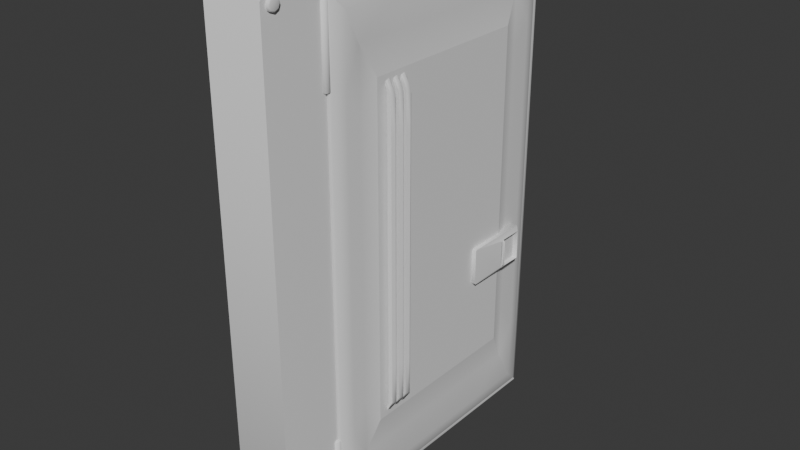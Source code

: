 # Source: fusebox.blend  (saved by Blender 4.3.34; exported with 4.5.12 LTS)
import bpy
from mathutils import Matrix  # noqa: F401  (used for matrix-valued properties, if any)

bpy.ops.wm.read_factory_settings(use_empty=True)
scene = bpy.context.scene
scene.name = 'Scene'

# ---- collections
col_collection = bpy.data.collections.new('Collection'); scene.collection.children.link(col_collection)

# ---- node groups
ng_smooth_by_angle = bpy.data.node_groups.new('Smooth by Angle', 'GeometryNodeTree')
_s = ng_smooth_by_angle.interface.new_socket(name='Mesh', in_out='OUTPUT', socket_type='NodeSocketGeometry')
_s = ng_smooth_by_angle.interface.new_socket(name='Mesh', in_out='INPUT', socket_type='NodeSocketGeometry')
_s = ng_smooth_by_angle.interface.new_socket(name='Angle', in_out='INPUT', socket_type='NodeSocketFloat')
_s.subtype = 'ANGLE'
_s.default_value = 0.5236
_s.min_value = 0.0
_s.max_value = 3.142
_s.description = 'Maximum face angle for smooth edges'
_s = ng_smooth_by_angle.interface.new_socket(name='Ignore Sharpness', in_out='INPUT', socket_type='NodeSocketBool')
_s.force_non_field = True
ng_smooth_by_angle.description = 'Set the sharpness of mesh edges based on the angle between the neighboring faces'
ng_smooth_by_angle.is_modifier = True
_N = ng_smooth_by_angle.nodes; _L = ng_smooth_by_angle.links
n0 = _N.new('GeometryNodeSetShadeSmooth'); n0.name = 'Set Shade Smooth'; n0.location = (120, -80)
n0.domain = 'EDGE'
n1 = _N.new('GeometryNodeSetShadeSmooth'); n1.name = 'Set Shade Smooth.001'; n1.location = (300, -80)
n2 = _N.new('NodeGroupOutput'); n2.name = 'Group Output'; n2.location = (480, -80)
n3 = _N.new('GeometryNodeInputMeshEdgeAngle'); n3.name = 'Edge Angle'; n3.location = (-440, -240)
n4 = _N.new('NodeGroupInput'); n4.name = 'Group Input'; n4.location = (-80, -80)
n5 = _N.new('GeometryNodeInputEdgeSmooth'); n5.name = 'Is Edge Smooth'; n5.location = (-260, -120)
n6 = _N.new('GeometryNodeInputShadeSmooth'); n6.name = 'Is Shade Smooth'; n6.location = (-440, -397)
n7 = _N.new('FunctionNodeCompare'); n7.name = 'Compare'; n7.location = (-260, -260)
n7.operation = 'LESS_EQUAL'
n7.inputs[6].default_value = (0.0, 0.0, 0.0, 0.0)
n7.inputs[7].default_value = (0.0, 0.0, 0.0, 0.0)
n8 = _N.new('FunctionNodeBooleanMath'); n8.name = 'Boolean Math.001'; n8.location = (-80, -260)
n9 = _N.new('NodeGroupInput'); n9.name = 'Group Input.001'; n9.location = (-440, -329)
n10 = _N.new('NodeGroupInput'); n10.name = 'Group Input.002'; n10.location = (-259, -189)
n11 = _N.new('FunctionNodeBooleanMath'); n11.name = 'Boolean Math'; n11.location = (-80, -149)
n11.operation = 'OR'
n12 = _N.new('FunctionNodeBooleanMath'); n12.name = 'Boolean Math.002'; n12.location = (-260, -380)
n12.operation = 'OR'
n13 = _N.new('NodeGroupInput'); n13.name = 'Group Input.003'; n13.location = (-440, -460)
_L.new(n3.outputs[0], n7.inputs[0])
_L.new(n1.outputs[0], n2.inputs[0])
_L.new(n9.outputs[1], n7.inputs[1])
_L.new(n7.outputs[0], n8.inputs[0])
_L.new(n4.outputs[0], n0.inputs[0])
_L.new(n0.outputs[0], n1.inputs[0])
_L.new(n8.outputs[0], n0.inputs[2])
_L.new(n10.outputs[2], n11.inputs[1])
_L.new(n5.outputs[0], n11.inputs[0])
_L.new(n11.outputs[0], n0.inputs[1])
_L.new(n13.outputs[2], n12.inputs[1])
_L.new(n6.outputs[0], n12.inputs[0])
_L.new(n12.outputs[0], n8.inputs[1])
n2.is_active_output = True

# ---- world
world_world = bpy.data.worlds.new('World'); scene.world = world_world
world_world.use_nodes = True; world_world.node_tree.nodes.clear()
_N = world_world.node_tree.nodes; _L = world_world.node_tree.links
n0 = _N.new('ShaderNodeOutputWorld'); n0.name = 'World Output'; n0.location = (300, 300)
n1 = _N.new('ShaderNodeBackground'); n1.name = 'Background'; n1.location = (10, 300)
n1.inputs[0].default_value = (0.05088, 0.05088, 0.05088, 1.0)
_L.new(n1.outputs[0], n0.inputs[0])
n0.is_active_output = True
world_world.color = (0.05088, 0.05088, 0.05088)
world_world.sun_shadow_jitter_overblur = 0.0

# ---- meshes
me_breakerboxmesh = bpy.data.meshes.new('breakerboxmesh')
me_breakerboxmesh.from_pydata([(0.5979, -0.6147, -1.082), (0.5979, -0.6147, 1.082), (0.5979, 0.6147, -1.082), (0.5979, 0.6147, 1.082), (0.3251, -0.859, -1.123), (0.3251, -0.8831, -1.095), (0.3251, -0.8831, 1.095), (0.3251, -0.859, 1.123), (0.3251, 0.6595, -1.095), (0.3251, 0.6354, -1.123), (0.3251, 0.6354, 1.123), (0.3251, 0.6595, 1.095), (0.5979, 0.6403, 1.106), (0.5979, 0.6403, -1.106), (0.5979, -0.6403, -1.106), (0.5979, -0.6403, 1.106), (0.5979, 0.6452, 1.103), (0.5865, 0.6595, 1.095), (0.5865, 0.6354, 1.123), (0.5979, 0.6391, 1.11), (0.5979, 0.6391, -1.11), (0.5865, 0.6354, -1.123), (0.5865, 0.6595, -1.095), (0.5979, 0.6452, -1.103), (0.5979, -0.6452, -1.103), (0.5865, -0.8831, -1.095), (0.5865, -0.859, -1.123), (0.5979, -0.6391, -1.11), (0.5979, -0.6391, 1.11), (0.5865, -0.859, 1.123), (0.5865, -0.8831, 1.095), (0.5979, -0.6452, 1.103), (0.3927, 0.6147, 1.082), (0.3786, 0.6006, 1.068), (0.3786, 0.6006, -1.068), (0.3927, 0.6147, -1.082), (0.3786, -0.6006, -1.068), (0.3927, -0.6147, -1.082), (0.3927, -0.6147, 1.082), (0.3786, -0.6006, 1.068), (0.5967, -0.6025, 0.7251), (0.5967, -0.5963, 0.7308), (0.6046, -0.6057, 0.7251), (0.609, -0.6012, 0.7308), (0.6078, -0.6132, 0.7251), (0.6141, -0.6132, 0.7308), (0.6046, -0.6207, 0.7251), (0.609, -0.6252, 0.7308), (0.5967, -0.6239, 0.7251), (0.5967, -0.6301, 0.7308), (0.5888, -0.6207, 0.7251), (0.5845, -0.6252, 0.7308), (0.5856, -0.6132, 0.7251), (0.5794, -0.6132, 0.7308), (0.5888, -0.6057, 0.7251), (0.5845, -0.6012, 0.7308), (0.5967, -0.6025, -1.052), (0.5967, -0.5963, -1.047), (0.6046, -0.6057, -1.052), (0.609, -0.6012, -1.047), (0.6078, -0.6132, -1.052), (0.6141, -0.6132, -1.047), (0.6046, -0.6207, -1.052), (0.609, -0.6252, -1.047), (0.5967, -0.6239, -1.052), (0.5967, -0.6301, -1.047), (0.5888, -0.6207, -1.052), (0.5845, -0.6252, -1.047), (0.5856, -0.6132, -1.052), (0.5794, -0.6132, -1.047), (0.5888, -0.6057, -1.052), (0.5845, -0.6012, -1.047), (0.5967, -0.5963, 0.8888), (0.609, -0.6012, 0.8888), (0.5845, -0.6012, 0.8888), (0.6141, -0.6132, 0.8888), (0.609, -0.6252, 0.8888), (0.5967, -0.6301, 0.8888), (0.5845, -0.6252, 0.8888), (0.5794, -0.6132, 0.8888), (0.5967, -0.5963, -0.8888), (0.609, -0.6012, -0.8888), (0.5845, -0.6012, -0.8888), (0.6141, -0.6132, -0.8888), (0.609, -0.6252, -0.8888), (0.5967, -0.6301, -0.8888), (0.5845, -0.6252, -0.8888), (0.5794, -0.6132, -0.8888), (0.5853, -0.8045, 1.079), (0.5853, -0.813, -1.066), (0.5853, -0.813, 1.059), (0.5853, -0.8334, -1.058), (0.5853, -0.8334, 1.051), (0.5853, -0.8539, -1.066), (0.5853, -0.8539, 1.059), (0.5853, -0.8624, -1.087), (0.5853, -0.8624, 1.079), (0.5853, -0.8539, -1.107), (0.5853, -0.8539, 1.1), (0.5853, -0.8334, -1.115), (0.5853, -0.8334, 1.108), (0.5853, -0.813, -1.107), (0.5853, -0.813, 1.1), (0.5853, -0.8045, -1.087), (0.6007, -0.8121, 1.079), (0.59, -0.8045, 1.079), (0.5992, -0.8083, 1.079), (0.5954, -0.8055, 1.079), (0.6007, -0.8184, 1.064), (0.59, -0.813, 1.059), (0.5992, -0.8157, 1.062), (0.5954, -0.8137, 1.06), (0.6007, -0.8334, 1.058), (0.59, -0.8334, 1.051), (0.5992, -0.8334, 1.054), (0.5954, -0.8334, 1.052), (0.6007, -0.8485, 1.064), (0.59, -0.8539, 1.059), (0.5992, -0.8512, 1.062), (0.5954, -0.8532, 1.06), (0.6007, -0.8547, 1.079), (0.59, -0.8624, 1.079), (0.5992, -0.8585, 1.079), (0.5954, -0.8613, 1.079), (0.6007, -0.8485, 1.095), (0.59, -0.8539, 1.1), (0.5992, -0.8512, 1.097), (0.5954, -0.8532, 1.099), (0.6007, -0.8334, 1.101), (0.59, -0.8334, 1.108), (0.5992, -0.8334, 1.105), (0.5954, -0.8334, 1.107), (0.6007, -0.8184, 1.095), (0.59, -0.813, 1.1), (0.5992, -0.8157, 1.097), (0.5954, -0.8137, 1.099), (0.6007, -0.8121, -1.087), (0.59, -0.8045, -1.087), (0.5992, -0.8083, -1.087), (0.5954, -0.8055, -1.087), (0.6007, -0.8184, -1.102), (0.59, -0.813, -1.107), (0.5992, -0.8157, -1.104), (0.5954, -0.8137, -1.106), (0.6007, -0.8334, -1.108), (0.59, -0.8334, -1.115), (0.5992, -0.8334, -1.112), (0.5954, -0.8334, -1.114), (0.6007, -0.8485, -1.102), (0.59, -0.8539, -1.107), (0.5992, -0.8512, -1.104), (0.5954, -0.8532, -1.106), (0.6007, -0.8547, -1.087), (0.59, -0.8624, -1.087), (0.5992, -0.8585, -1.087), (0.5954, -0.8613, -1.087), (0.6007, -0.8485, -1.071), (0.59, -0.8539, -1.066), (0.5992, -0.8512, -1.069), (0.5954, -0.8532, -1.067), (0.6007, -0.8334, -1.065), (0.59, -0.8334, -1.058), (0.5992, -0.8334, -1.061), (0.5954, -0.8334, -1.059), (0.6007, -0.8184, -1.071), (0.59, -0.813, -1.066), (0.5992, -0.8157, -1.069), (0.5954, -0.8137, -1.067)], [], [(1, 3, 12, 19, 28, 15), (0, 2, 35, 37), (20, 23, 13), (0, 1, 15, 31, 24, 14), (3, 2, 13, 23, 16, 12), (18, 10, 7, 29), (28, 31, 15), (24, 27, 14), (3, 1, 38, 32), (1, 0, 37, 38), (2, 3, 32, 35), (10, 18, 17, 11), (21, 9, 8, 22), (4, 26, 25, 5), (29, 7, 6, 30), (9, 21, 26, 4), (8, 11, 17, 22), (25, 30, 6, 5), (2, 0, 14, 27, 20, 13), (82, 71, 57, 80), (83, 61, 63, 84), (84, 63, 65, 85), (85, 65, 67, 86), (86, 67, 69, 87), (87, 69, 71, 82), (81, 59, 61, 83), (58, 56, 70, 68, 66, 64, 62, 60), (80, 57, 59, 81), (17, 18, 19, 16), (21, 22, 23, 20), (25, 26, 27, 24), (29, 30, 31, 28), (20, 27, 26, 21), (24, 31, 30, 25), (28, 19, 18, 29), (16, 23, 22, 17), (16, 19, 12), (33, 34, 35, 32), (37, 35, 34, 36), (32, 38, 39, 33), (38, 37, 36, 39), (34, 33, 39, 36), (41, 43, 42, 40), (43, 45, 44, 42), (45, 47, 46, 44), (47, 49, 48, 46), (49, 51, 50, 48), (51, 53, 52, 50), (53, 55, 54, 52), (55, 41, 40, 54), (59, 57, 56, 58), (61, 59, 58, 60), (63, 61, 60, 62), (65, 63, 62, 64), (67, 65, 64, 66), (69, 67, 66, 68), (71, 69, 68, 70), (57, 71, 70, 56), (40, 42, 44, 46, 48, 50, 52, 54), (41, 72, 73, 43), (43, 73, 75, 45), (53, 79, 74, 55), (51, 78, 79, 53), (49, 77, 78, 51), (47, 76, 77, 49), (45, 75, 76, 47), (55, 74, 72, 41), (102, 133, 105, 88), (92, 113, 117, 94), (94, 117, 121, 96), (96, 121, 125, 98), (98, 125, 129, 100), (100, 129, 133, 102), (88, 105, 109, 90), (89, 165, 137, 103), (90, 109, 113, 92), (88, 90, 92, 94, 96, 98, 100, 102), (109, 105, 107, 111), (111, 107, 106, 110), (110, 106, 104, 108), (113, 109, 111, 115), (115, 111, 110, 114), (114, 110, 108, 112), (117, 113, 115, 119), (119, 115, 114, 118), (118, 114, 112, 116), (121, 117, 119, 123), (123, 119, 118, 122), (122, 118, 116, 120), (125, 121, 123, 127), (127, 123, 122, 126), (126, 122, 120, 124), (129, 125, 127, 131), (131, 127, 126, 130), (130, 126, 124, 128), (133, 129, 131, 135), (135, 131, 130, 134), (134, 130, 128, 132), (105, 133, 135, 107), (107, 135, 134, 106), (106, 134, 132, 104), (108, 104, 132, 128, 124, 120, 116, 112), (99, 145, 149, 97), (97, 149, 153, 95), (95, 153, 157, 93), (93, 157, 161, 91), (91, 161, 165, 89), (103, 137, 141, 101), (101, 141, 145, 99), (103, 101, 99, 97, 95, 93, 91, 89), (141, 137, 139, 143), (143, 139, 138, 142), (142, 138, 136, 140), (145, 141, 143, 147), (147, 143, 142, 146), (146, 142, 140, 144), (149, 145, 147, 151), (151, 147, 146, 150), (150, 146, 144, 148), (153, 149, 151, 155), (155, 151, 150, 154), (154, 150, 148, 152), (157, 153, 155, 159), (159, 155, 154, 158), (158, 154, 152, 156), (161, 157, 159, 163), (163, 159, 158, 162), (162, 158, 156, 160), (165, 161, 163, 167), (167, 163, 162, 166), (166, 162, 160, 164), (137, 165, 167, 139), (139, 167, 166, 138), (138, 166, 164, 136), (140, 136, 164, 160, 156, 152, 148, 144), (72, 74, 79, 78, 77, 76, 75, 73), (80, 81, 83, 84, 85, 86, 87, 82)])
me_breakerboxmesh.polygons.foreach_set('use_smooth', [True] * 137)
_k = set([(0, 1), (0, 2), (0, 37), (1, 3), (1, 38), (2, 3), (2, 35), (3, 32), (17, 18), (17, 22), (18, 29), (21, 22), (21, 26), (25, 26), (25, 30), (29, 30), (32, 35), (32, 38), (33, 34), (33, 39), (34, 36), (35, 37), (36, 39), (37, 38), (72, 73), (72, 74), (73, 75), (74, 79), (75, 76), (76, 77), (77, 78), (78, 79), (80, 81), (80, 82), (81, 83), (82, 87), (83, 84), (84, 85), (85, 86), (86, 87)])
me_breakerboxmesh.attributes.new('sharp_edge', 'BOOLEAN', 'EDGE').data.foreach_set('value', [ (min(e.vertices), max(e.vertices)) in _k for e in me_breakerboxmesh.edges])
_uv = me_breakerboxmesh.uv_layers.new(name='UVMap')
_uv.uv.foreach_set('vector', [0.6167, 0.7378, 0.6167, 0.5122, 0.6215, 0.5052, 0.6223, 0.5051, 0.6223, 0.7449, 0.6215, 0.7448, 0.3833, 0.7378, 0.3833, 0.5122, 0.3833, 0.5122, 0.3833, 0.7378, 0.375, 0.5039, 0.375, 0.5027, 0.375, 0.5036, 0.3833, 0.7378, 0.6167, 0.7378, 0.6215, 0.7448, 0.6216, 0.7461, 0.3784, 0.7461, 0.3785, 0.7448, 0.6167, 0.5122, 0.3833, 0.5122, 0.3785, 0.5052, 0.3784, 0.5039, 0.6216, 0.5039, 0.6215, 0.5052, 0.6298, 0.5046, 0.875, 0.5046, 0.875, 0.7454, 0.6298, 0.7454, 0.6236, 0.75, 0.6228, 0.75, 0.6231, 0.75, 0.375, 0.7473, 0.375, 0.7461, 0.375, 0.7464, 0.6167, 0.5122, 0.6167, 0.7378, 0.6167, 0.7378, 0.6167, 0.5122, 0.6167, 0.7378, 0.3833, 0.7378, 0.3833, 0.7378, 0.6167, 0.7378, 0.3833, 0.5122, 0.6167, 0.5122, 0.6167, 0.5122, 0.3833, 0.5122, 0.625, 0.25, 0.625, 0.4952, 0.6219, 0.4952, 0.6219, 0.25, 0.3702, 0.5046, 0.125, 0.5046, 0.125, 0.5, 0.3702, 0.5, 0.125, 0.7454, 0.3702, 0.7454, 0.3702, 0.75, 0.125, 0.75, 0.625, 0.7548, 0.625, 1.0, 0.6219, 1.0, 0.6219, 0.7548, 0.125, 0.5046, 0.3702, 0.5046, 0.3702, 0.7454, 0.125, 0.7454, 0.3781, 0.25, 0.6219, 0.25, 0.6219, 0.4952, 0.3781, 0.4952, 0.3781, 0.7548, 0.6219, 0.7548, 0.6219, 1.0, 0.3781, 1.0, 0.3833, 0.5122, 0.3833, 0.7378, 0.3785, 0.7448, 0.3777, 0.7449, 0.3777, 0.5051, 0.3785, 0.5052, 0.125, 0.75, 0.125, 0.9912, 0.0, 0.9912, 0.0, 0.75, 0.75, 0.75, 0.75, 0.9912, 0.625, 0.9912, 0.625, 0.75, 0.625, 0.75, 0.625, 0.9912, 0.5, 0.9912, 0.5, 0.75, 0.5, 0.75, 0.5, 0.9912, 0.375, 0.9912, 0.375, 0.75, 0.375, 0.75, 0.375, 0.9912, 0.25, 0.9912, 0.25, 0.75, 0.25, 0.75, 0.25, 0.9912, 0.125, 0.9912, 0.125, 0.75, 0.875, 0.75, 0.875, 0.9912, 0.75, 0.9912, 0.75, 0.75, 0.3594, 0.3568, 0.25, 0.4021, 0.1406, 0.3568, 0.09635, 0.25, 0.1406, 0.1432, 0.25, 0.09788, 0.3594, 0.1432, 0.4036, 0.25, 1.0, 0.75, 1.0, 0.9912, 0.875, 0.9912, 0.875, 0.75, 0.6219, 0.4952, 0.625, 0.4952, 0.624, 0.5, 0.6232, 0.5, 0.3702, 0.5046, 0.3702, 0.5, 0.375, 0.5027, 0.375, 0.5039, 0.3702, 0.75, 0.3702, 0.7454, 0.375, 0.7461, 0.375, 0.7473, 0.625, 0.7548, 0.6219, 0.7548, 0.6228, 0.75, 0.6236, 0.75, 0.3777, 0.5051, 0.3777, 0.7449, 0.3702, 0.7454, 0.3702, 0.5046, 0.3784, 0.7461, 0.6216, 0.7461, 0.6219, 0.7548, 0.3781, 0.7548, 0.6223, 0.7449, 0.6223, 0.5051, 0.6298, 0.5046, 0.6298, 0.7454, 0.6216, 0.5039, 0.3784, 0.5039, 0.3781, 0.4952, 0.6219, 0.4952, 0.6218, 0.5047, 0.6223, 0.5051, 0.6215, 0.5052, 0.6152, 0.5148, 0.3848, 0.5148, 0.3833, 0.5122, 0.6167, 0.5122, 0.3833, 0.7378, 0.3833, 0.5122, 0.3848, 0.5148, 0.3848, 0.7352, 0.6167, 0.5122, 0.6167, 0.7378, 0.6152, 0.7352, 0.6152, 0.5148, 0.6167, 0.7378, 0.3833, 0.7378, 0.3848, 0.7352, 0.6152, 0.7352, 0.3848, 0.5148, 0.6152, 0.5148, 0.6152, 0.7352, 0.3848, 0.7352, 1.0, 0.5088, 0.875, 0.5088, 0.8975, 0.5, 0.9781, 0.5, 0.875, 0.5088, 0.75, 0.5088, 0.7735, 0.5, 0.8521, 0.5, 0.75, 0.5088, 0.625, 0.5088, 0.6479, 0.5, 0.7265, 0.5, 0.625, 0.5088, 0.5, 0.5088, 0.5219, 0.5, 0.6025, 0.5, 0.5, 0.5088, 0.375, 0.5088, 0.3975, 0.5, 0.4781, 0.5, 0.375, 0.5088, 0.25, 0.5088, 0.2735, 0.5, 0.3521, 0.5, 0.25, 0.5088, 0.125, 0.5088, 0.1479, 0.5, 0.2265, 0.5, 0.125, 0.5088, 0.0, 0.5088, 0.02193, 0.5, 0.1025, 0.5, 0.875, 0.9912, 1.0, 0.9912, 0.9781, 1.0, 0.8975, 1.0, 0.75, 0.9912, 0.875, 0.9912, 0.8521, 1.0, 0.7735, 1.0, 0.625, 0.9912, 0.75, 0.9912, 0.7265, 1.0, 0.6479, 1.0, 0.5, 0.9912, 0.625, 0.9912, 0.6025, 1.0, 0.5219, 1.0, 0.375, 0.9912, 0.5, 0.9912, 0.4781, 1.0, 0.3975, 1.0, 0.25, 0.9912, 0.375, 0.9912, 0.3521, 1.0, 0.2735, 1.0, 0.125, 0.9912, 0.25, 0.9912, 0.2265, 1.0, 0.1479, 1.0, 0.0, 0.9912, 0.125, 0.9912, 0.1025, 1.0, 0.02193, 1.0, 0.75, 0.4021, 0.8594, 0.3568, 0.9036, 0.25, 0.8594, 0.1432, 0.75, 0.09788, 0.6406, 0.1432, 0.5964, 0.25, 0.6406, 0.3568, 1.0, 0.5088, 1.0, 0.75, 0.875, 0.75, 0.875, 0.5088, 0.875, 0.5088, 0.875, 0.75, 0.75, 0.75, 0.75, 0.5088, 0.25, 0.5088, 0.25, 0.75, 0.125, 0.75, 0.125, 0.5088, 0.375, 0.5088, 0.375, 0.75, 0.25, 0.75, 0.25, 0.5088, 0.5, 0.5088, 0.5, 0.75, 0.375, 0.75, 0.375, 0.5088, 0.625, 0.5088, 0.625, 0.75, 0.5, 0.75, 0.5, 0.5088, 0.75, 0.5088, 0.75, 0.75, 0.625, 0.75, 0.625, 0.5088, 0.125, 0.5088, 0.125, 0.75, 0.0, 0.75, 0.0, 0.5088, 0.125, 0.5, 0.125, 0.6531, 0.0, 0.6531, 0.0, 0.5, 0.75, 0.5, 0.75, 0.6531, 0.625, 0.6531, 0.625, 0.5, 0.625, 0.5, 0.625, 0.6531, 0.5, 0.6531, 0.5, 0.5, 0.5, 0.5, 0.5, 0.6531, 0.375, 0.6531, 0.375, 0.5, 0.375, 0.5, 0.375, 0.6531, 0.25, 0.6531, 0.25, 0.5, 0.25, 0.5, 0.25, 0.6531, 0.125, 0.6531, 0.125, 0.5, 1.0, 0.5, 1.0, 0.6531, 0.875, 0.6531, 0.875, 0.5, 0.125, 0.5, 0.125, 0.6531, 0.0, 0.6531, 0.0, 0.5, 0.875, 0.5, 0.875, 0.6531, 0.75, 0.6531, 0.75, 0.5, 0.75, 0.49, 0.9197, 0.4197, 0.99, 0.25, 0.9197, 0.08029, 0.75, 0.01, 0.5803, 0.08029, 0.51, 0.25, 0.5803, 0.4197, 0.875, 0.6531, 1.0, 0.6531, 0.9978, 0.8265, 0.8772, 0.8265, 0.8772, 0.8265, 0.9978, 0.8265, 0.9917, 1.0, 0.8833, 1.0, 0.4085, 0.4244, 0.2612, 0.4854, 0.25, 0.4265, 0.3748, 0.3748, 0.75, 0.6531, 0.875, 0.6531, 0.8728, 0.8265, 0.7522, 0.8265, 0.7522, 0.8265, 0.8728, 0.8265, 0.8667, 1.0, 0.7583, 1.0, 0.4854, 0.2612, 0.4244, 0.4085, 0.3748, 0.3748, 0.4265, 0.25, 0.625, 0.6531, 0.75, 0.6531, 0.7478, 0.8265, 0.6272, 0.8265, 0.6272, 0.8265, 0.7478, 0.8265, 0.7417, 1.0, 0.6333, 1.0, 0.4244, 0.09152, 0.4854, 0.2388, 0.4265, 0.25, 0.3748, 0.1252, 0.5, 0.6531, 0.625, 0.6531, 0.6228, 0.8265, 0.5022, 0.8265, 0.5022, 0.8265, 0.6228, 0.8265, 0.6167, 1.0, 0.5083, 1.0, 0.2612, 0.01465, 0.4085, 0.07565, 0.3748, 0.1252, 0.25, 0.07347, 0.375, 0.6531, 0.5, 0.6531, 0.4978, 0.8265, 0.3772, 0.8265, 0.3772, 0.8265, 0.4978, 0.8265, 0.4917, 1.0, 0.3833, 1.0, 0.09151, 0.07565, 0.2388, 0.01465, 0.25, 0.07347, 0.1252, 0.1252, 0.25, 0.6531, 0.375, 0.6531, 0.3728, 0.8265, 0.2522, 0.8265, 0.2522, 0.8265, 0.3728, 0.8265, 0.3667, 1.0, 0.2583, 1.0, 0.01465, 0.2388, 0.07565, 0.09152, 0.1252, 0.1252, 0.07347, 0.25, 0.125, 0.6531, 0.25, 0.6531, 0.2478, 0.8265, 0.1272, 0.8265, 0.1272, 0.8265, 0.2478, 0.8265, 0.2417, 1.0, 0.1333, 1.0, 0.07565, 0.4085, 0.01465, 0.2612, 0.07347, 0.25, 0.1252, 0.3748, 0.0, 0.6531, 0.125, 0.6531, 0.1228, 0.8265, 0.002214, 0.8265, 0.002214, 0.8265, 0.1228, 0.8265, 0.1167, 1.0, 0.008265, 1.0, 0.2388, 0.4854, 0.09151, 0.4244, 0.1252, 0.3748, 0.25, 0.4265, 0.3748, 0.3748, 0.25, 0.4265, 0.1252, 0.3748, 0.07347, 0.25, 0.1252, 0.1252, 0.25, 0.07347, 0.3748, 0.1252, 0.4265, 0.25, 0.75, 0.5, 0.75, 0.6531, 0.625, 0.6531, 0.625, 0.5, 0.625, 0.5, 0.625, 0.6531, 0.5, 0.6531, 0.5, 0.5, 0.5, 0.5, 0.5, 0.6531, 0.375, 0.6531, 0.375, 0.5, 0.375, 0.5, 0.375, 0.6531, 0.25, 0.6531, 0.25, 0.5, 0.25, 0.5, 0.25, 0.6531, 0.125, 0.6531, 0.125, 0.5, 1.0, 0.5, 1.0, 0.6531, 0.875, 0.6531, 0.875, 0.5, 0.875, 0.5, 0.875, 0.6531, 0.75, 0.6531, 0.75, 0.5, 0.75, 0.49, 0.9197, 0.4197, 0.99, 0.25, 0.9197, 0.08029, 0.75, 0.01, 0.5803, 0.08029, 0.51, 0.25, 0.5803, 0.4197, 0.875, 0.6531, 1.0, 0.6531, 0.9978, 0.8265, 0.8772, 0.8265, 0.8772, 0.8265, 0.9978, 0.8265, 0.9917, 1.0, 0.8833, 1.0, 0.4085, 0.4244, 0.2612, 0.4854, 0.25, 0.4265, 0.3748, 0.3748, 0.75, 0.6531, 0.875, 0.6531, 0.8728, 0.8265, 0.7522, 0.8265, 0.7522, 0.8265, 0.8728, 0.8265, 0.8667, 1.0, 0.7583, 1.0, 0.4854, 0.2612, 0.4244, 0.4085, 0.3748, 0.3748, 0.4265, 0.25, 0.625, 0.6531, 0.75, 0.6531, 0.7478, 0.8265, 0.6272, 0.8265, 0.6272, 0.8265, 0.7478, 0.8265, 0.7417, 1.0, 0.6333, 1.0, 0.4244, 0.09152, 0.4854, 0.2388, 0.4265, 0.25, 0.3748, 0.1252, 0.5, 0.6531, 0.625, 0.6531, 0.6228, 0.8265, 0.5022, 0.8265, 0.5022, 0.8265, 0.6228, 0.8265, 0.6167, 1.0, 0.5083, 1.0, 0.2612, 0.01465, 0.4085, 0.07565, 0.3748, 0.1252, 0.25, 0.07347, 0.375, 0.6531, 0.5, 0.6531, 0.4978, 0.8265, 0.3772, 0.8265, 0.3772, 0.8265, 0.4978, 0.8265, 0.4917, 1.0, 0.3833, 1.0, 0.09151, 0.07565, 0.2388, 0.01465, 0.25, 0.07347, 0.1252, 0.1252, 0.25, 0.6531, 0.375, 0.6531, 0.3728, 0.8265, 0.2522, 0.8265, 0.2522, 0.8265, 0.3728, 0.8265, 0.3667, 1.0, 0.2583, 1.0, 0.01465, 0.2388, 0.07565, 0.09152, 0.1252, 0.1252, 0.07347, 0.25, 0.125, 0.6531, 0.25, 0.6531, 0.2478, 0.8265, 0.1272, 0.8265, 0.1272, 0.8265, 0.2478, 0.8265, 0.2417, 1.0, 0.1333, 1.0, 0.07565, 0.4085, 0.01465, 0.2612, 0.07347, 0.25, 0.1252, 0.3748, 0.0, 0.6531, 0.125, 0.6531, 0.1228, 0.8265, 0.002214, 0.8265, 0.002214, 0.8265, 0.1228, 0.8265, 0.1167, 1.0, 0.008265, 1.0, 0.2388, 0.4854, 0.09151, 0.4244, 0.1252, 0.3748, 0.25, 0.4265, 0.3748, 0.3748, 0.25, 0.4265, 0.1252, 0.3748, 0.07347, 0.25, 0.1252, 0.1252, 0.25, 0.07347, 0.3748, 0.1252, 0.4265, 0.25, 0.0, 0.75, 0.125, 0.75, 0.25, 0.75, 0.375, 0.75, 0.5, 0.75, 0.625, 0.75, 0.75, 0.75, 0.875, 0.75, 0.0, 0.75, 0.875, 0.75, 0.75, 0.75, 0.625, 0.75, 0.5, 0.75, 0.375, 0.75, 0.25, 0.75, 0.125, 0.75])
me_breakerboxmesh.update()
me_breakerboxmesh_001 = bpy.data.meshes.new('breakerboxmesh.001')
me_breakerboxmesh_001.from_pydata([(5.96e-08, 0.01072, 1.052), (0.05704, 0.2876, -0.6617), (5.96e-08, 0.01691, 1.047), (0.05704, 0.2876, 0.6617), (0.007903, 0.007526, 1.052), (0.07191, 0.2768, -0.6617), (0.07191, 0.2768, 0.6617), (0.01226, 0.01196, 1.047), (0.06623, 0.2594, -0.6617), (0.0111, 5.96e-08, 1.052), (0.06623, 0.2594, 0.6617), (0.01734, 5.96e-08, 1.047), (0.04785, 0.2594, -0.6617), (0.007903, -0.007526, 1.052), (0.01226, -0.01196, 1.047), (0.04785, 0.2594, 0.6617), (0.04217, 0.2768, -0.6617), (5.96e-08, -0.01072, 1.052), (5.96e-08, -0.01691, 1.047), (0.04217, 0.2768, 0.6617), (-0.007903, -0.007526, 1.052), (0.04232, 0.2876, -0.6974), (0.04232, 0.2768, -0.7116), (-0.01226, -0.01196, 1.047), (0.04232, 0.2594, -0.7062), (-0.0111, 5.96e-08, 1.052), (0.04232, 0.2594, -0.6885), (-0.01734, 5.96e-08, 1.047), (-0.007903, 0.007526, 1.052), (0.04232, 0.2768, -0.6831), (-0.01226, 0.01196, 1.047), (0.05704, 0.2876, 0.0), (0.07191, 0.2768, 0.0), (5.96e-08, 0.01072, -0.7251), (5.96e-08, 0.01691, -0.7308), (0.06623, 0.2594, 0.0), (0.04785, 0.2594, 0.0), (0.007903, 0.007526, -0.7251), (0.04217, 0.2768, 0.0), (0.01226, 0.01196, -0.7308), (0.0111, 5.96e-08, -0.7251), (0.04232, 0.2876, 0.6974), (0.01734, 5.96e-08, -0.7308), (0.04232, 0.2768, 0.7116), (0.007903, -0.007526, -0.7251), (0.04232, 0.2594, 0.7062), (0.01226, -0.01196, -0.7308), (0.04232, 0.2594, 0.6885), (5.96e-08, -0.01072, -0.7251), (0.04232, 0.2768, 0.6831), (0.05704, 0.3315, -0.6617), (5.96e-08, -0.01691, -0.7308), (0.05704, 0.3315, 0.6617), (-0.007903, -0.007526, -0.7251), (-0.01226, -0.01196, -0.7308), (0.07191, 0.3207, -0.6617), (0.07191, 0.3207, 0.6617), (-0.0111, 5.96e-08, -0.7251), (-0.01734, 5.96e-08, -0.7308), (0.06623, 0.3032, -0.6617), (0.06623, 0.3032, 0.6617), (-0.007903, 0.007526, -0.7251), (-0.01226, 0.01196, -0.7308), (0.04785, 0.3032, -0.6617), (0.04785, 0.3032, 0.6617), (5.96e-08, 0.01691, 0.8888), (0.04217, 0.3207, -0.6617), (0.01226, 0.01196, 0.8888), (-0.01226, 0.01196, 0.8888), (0.04217, 0.3207, 0.6617), (0.04232, 0.3315, -0.6974), (0.01734, 5.96e-08, 0.8888), (0.01226, -0.01196, 0.8888), (0.04232, 0.3207, -0.7116), (0.04232, 0.3032, -0.7062), (5.96e-08, -0.01691, 0.8888), (0.04232, 0.3032, -0.6885), (-0.01226, -0.01196, 0.8888), (0.04232, 0.3207, -0.6831), (-0.01734, 5.96e-08, 0.8888), (5.96e-08, 0.01691, -0.8888), (0.05704, 0.3315, 0.0), (0.01226, 0.01196, -0.8888), (0.07191, 0.3207, 0.0), (-0.01226, 0.01196, -0.8888), (0.06623, 0.3032, 0.0), (0.01734, 5.96e-08, -0.8888), (0.04785, 0.3032, 0.0), (0.04217, 0.3207, 0.0), (0.01226, -0.01196, -0.8888), (5.96e-08, -0.01691, -0.8888), (0.04232, 0.3315, 0.6974), (-0.01226, -0.01196, -0.8888), (0.04232, 0.3207, 0.7116), (-0.01734, 5.96e-08, -0.8888), (0.04232, 0.3032, 0.7062), (-0.02308, 0.001842, -1.082), (0.04232, 0.3032, 0.6885), (-0.02308, 0.001842, 1.082), (0.04232, 0.3207, 0.6831), (-0.02308, 1.228, -1.082), (0.05704, 0.3726, -0.6617), (0.05704, 0.3726, 0.6617), (-0.02308, 1.228, 1.082), (0.03345, 0.06763, -1.006), (0.07191, 0.3618, -0.6617), (0.01006, 0.001842, -1.082), (0.07191, 0.3618, 0.6617), (0.01006, 0.001842, 1.082), (0.06623, 0.3443, -0.6617), (0.03345, 0.06763, 1.006), (0.06623, 0.3443, 0.6617), (0.04785, 0.3443, -0.6617), (0.03345, 1.153, -1.006), (0.04785, 0.3443, 0.6617), (0.01006, 1.228, -1.082), (0.03345, 1.153, 1.006), (0.04217, 0.3618, -0.6617), (0.04217, 0.3618, 0.6617), (0.01006, 1.228, 1.082), (0.016, 1.213, 1.068), (0.04232, 0.3726, -0.6974), (0.016, 1.213, -1.068), (0.04232, 0.3618, -0.7116), (0.016, 0.007504, -1.068), (0.04232, 0.3443, -0.7062), (0.04232, 0.3443, -0.6885), (0.016, 0.007504, 1.068), (0.04059, 1.006, 0.733), (0.04232, 0.3618, -0.6831), (0.04059, 1.006, -0.733), (0.05704, 0.3726, 0.0), (0.07191, 0.3618, 0.0), (0.04059, 0.215, -0.733), (0.06623, 0.3443, 0.0), (0.04059, 0.215, 0.733), (0.04785, 0.3443, 0.0), (0.0228, 0.1413, 0.8696), (0.04217, 0.3618, 0.0), (0.0228, 1.079, 0.8696), (0.0228, 1.079, -0.8696), (0.04232, 0.3726, 0.6974), (0.0228, 0.1413, -0.8696), (0.04232, 0.3618, 0.7116), (0.04232, 0.3443, 0.7062), (-0.02308, 0.9214, -1.082), (-0.02308, 0.6149, -1.082), (0.04232, 0.3443, 0.6885), (0.04232, 0.3618, 0.6831), (-0.02308, 0.3084, -1.082), (0.07191, 0.3618, -0.1654), (-0.02308, 0.3084, 1.082), (-0.02308, 0.6149, 1.082), (0.07191, 0.3618, -0.3309), (-0.02308, 0.9214, 1.082), (0.07191, 0.3618, -0.4963), (0.01006, 0.3084, -1.082), (0.06623, 0.3443, -0.1654), (0.06623, 0.3443, -0.3309), (0.01006, 0.6149, -1.082), (0.01006, 0.9214, -1.082), (0.06623, 0.3443, -0.4963), (0.016, 0.9116, -1.068), (0.04785, 0.3443, -0.1654), (0.016, 0.6103, -1.068), (0.04785, 0.3443, -0.3309), (0.016, 0.3089, -1.068), (0.04785, 0.3443, -0.4963), (0.01006, 0.9214, 1.082), (0.04217, 0.3618, -0.1654), (0.01006, 0.6149, 1.082), (0.04217, 0.3618, -0.3309), (0.01006, 0.3084, 1.082), (0.04217, 0.3618, -0.4963), (0.016, 0.3089, 1.068), (0.05704, 0.3726, -0.4963), (0.016, 0.6103, 1.068), (0.05704, 0.3726, -0.3309), (0.05704, 0.3726, -0.1654), (0.016, 0.9116, 1.068), (0.03345, 0.8816, -1.006), (0.07191, 0.3618, 0.1654), (0.03345, 0.6103, -1.006), (0.07191, 0.3618, 0.3309), (0.07191, 0.3618, 0.4963), (0.03345, 0.3389, -1.006), (0.03345, 0.3389, 1.006), (0.06623, 0.3443, 0.1654), (0.03345, 0.6103, 1.006), (0.06623, 0.3443, 0.3309), (0.03345, 0.8816, 1.006), (0.06623, 0.3443, 0.4963), (0.04785, 0.3443, 0.1654), (0.04059, 0.8079, -0.733), (0.04059, 0.6103, -0.733), (0.04785, 0.3443, 0.3309), (0.04059, 0.4126, -0.733), (0.04785, 0.3443, 0.4963), (0.04059, 0.4126, 0.733), (0.04217, 0.3618, 0.1654), (0.04059, 0.6103, 0.733), (0.04217, 0.3618, 0.3309), (0.04217, 0.3618, 0.4963), (0.04059, 0.8079, 0.733), (0.05704, 0.3726, 0.4963), (0.0228, 0.8447, -0.8696), (0.05704, 0.3726, 0.3309), (0.0228, 0.6103, -0.8696), (0.0228, 0.3758, -0.8696), (0.05704, 0.3726, 0.1654), (0.07191, 0.3207, 0.1654), (0.0228, 0.3758, 0.8696), (0.0228, 0.6103, 0.8696), (0.07191, 0.3207, 0.3309), (0.0228, 0.8447, 0.8696), (0.07191, 0.3207, 0.4963), (-0.02308, 0.001842, -0.7727), (0.06623, 0.3032, 0.1654), (0.06623, 0.3032, 0.3309), (-0.02308, 0.001842, -0.4636), (0.06623, 0.3032, 0.4963), (-0.02308, 0.001842, -0.1545), (0.04785, 0.3032, 0.1654), (-0.02308, 0.001842, 0.1545), (0.04785, 0.3032, 0.3309), (-0.02308, 0.001842, 0.4636), (0.04785, 0.3032, 0.4963), (-0.02308, 0.001842, 0.7727), (0.04217, 0.3207, 0.1654), (-0.02308, 1.228, 0.7727), (-0.02308, 1.228, 0.4636), (0.04217, 0.3207, 0.3309), (-0.02308, 1.228, 0.1545), (0.04217, 0.3207, 0.4963), (0.05704, 0.3315, 0.4963), (-0.02308, 1.228, -0.1545), (-0.02308, 1.228, -0.4636), (0.05704, 0.3315, 0.3309), (-0.02308, 1.228, -0.7727), (0.05704, 0.3315, 0.1654), (0.016, 1.213, 0.7628), (0.07191, 0.2768, 0.1654), (0.016, 1.213, 0.4577), (0.07191, 0.2768, 0.3309), (0.016, 1.213, 0.1526), (0.07191, 0.2768, 0.4963), (0.016, 1.213, -0.1526), (0.06623, 0.2594, 0.1654), (0.016, 1.213, -0.4577), (0.06623, 0.2594, 0.3309), (0.016, 1.213, -0.7628), (0.06623, 0.2594, 0.4963), (0.01006, 1.228, -0.7727), (0.04785, 0.2594, 0.1654), (0.01006, 1.228, -0.4636), (0.04785, 0.2594, 0.3309), (0.01006, 1.228, -0.1545), (0.04785, 0.2594, 0.4963), (0.01006, 1.228, 0.1545), (0.04217, 0.2768, 0.1654), (0.01006, 1.228, 0.4636), (0.04217, 0.2768, 0.3309), (0.01006, 1.228, 0.7727), (0.04217, 0.2768, 0.4963), (0.01006, 0.001842, 0.7727), (0.05704, 0.2876, 0.4963), (0.01006, 0.001842, 0.4636), (0.05704, 0.2876, 0.3309), (0.05704, 0.2876, 0.1654), (0.01006, 0.001842, 0.1545), (0.01006, 0.001842, -0.1545), (0.07191, 0.2768, -0.1654), (0.07191, 0.2768, -0.3309), (0.01006, 0.001842, -0.4636), (0.07191, 0.2768, -0.4963), (0.01006, 0.001842, -0.7727), (0.016, 0.007504, -0.7628), (0.06623, 0.2594, -0.1654), (0.06623, 0.2594, -0.3309), (0.016, 0.007504, -0.4577), (0.06623, 0.2594, -0.4963), (0.016, 0.007504, -0.1526), (0.04785, 0.2594, -0.1654), (0.016, 0.007504, 0.1526), (0.04785, 0.2594, -0.3309), (0.016, 0.007504, 0.4577), (0.04785, 0.2594, -0.4963), (0.016, 0.007504, 0.7628), (0.04217, 0.2768, -0.1654), (0.03345, 1.153, 0.7187), (0.03345, 1.153, 0.4312), (0.04217, 0.2768, -0.3309), (0.03345, 1.153, 0.1437), (0.04217, 0.2768, -0.4963), (0.05704, 0.2876, -0.4963), (0.03345, 1.153, -0.1437), (0.05704, 0.2876, -0.3309), (0.03345, 1.153, -0.4312), (0.05704, 0.2876, -0.1654), (0.03345, 1.153, -0.7187), (0.03345, 0.06763, -0.7187), (0.07191, 0.3207, -0.1654), (0.03345, 0.06763, -0.4312), (0.07191, 0.3207, -0.3309), (0.03345, 0.06763, -0.1437), (0.07191, 0.3207, -0.4963), (0.03345, 0.06763, 0.1437), (0.06623, 0.3032, -0.1654), (0.03345, 0.06763, 0.4312), (0.06623, 0.3032, -0.3309), (0.03345, 0.06763, 0.7187), (0.06623, 0.3032, -0.4963), (0.04059, 1.006, 0.5236), (0.04785, 0.3032, -0.1654), (0.04785, 0.3032, -0.3309), (0.04059, 1.006, 0.3142), (0.04059, 1.006, 0.1047), (0.04785, 0.3032, -0.4963), (0.04059, 1.006, -0.1047), (0.04217, 0.3207, -0.1654), (0.04059, 1.006, -0.3142), (0.04217, 0.3207, -0.3309), (0.04059, 1.006, -0.5236), (0.04217, 0.3207, -0.4963), (0.05704, 0.3315, -0.4963), (0.04059, 0.215, -0.5236), (0.04059, 0.215, -0.3142), (0.05704, 0.3315, -0.3309), (0.05704, 0.3315, -0.1654), (0.04059, 0.215, -0.1047), (0.04059, 0.215, 0.1047), (0.04059, 0.215, 0.3142), (0.04059, 0.215, 0.5236), (0.0228, 0.1413, -0.6212), (0.0228, 0.1413, -0.3727), (0.0228, 0.1413, -0.1242), (0.0228, 0.1413, 0.1242), (0.0228, 0.1413, 0.3727), (0.0228, 0.1413, 0.6212), (0.0228, 1.079, 0.6212), (0.0228, 1.079, 0.3727), (0.0228, 1.079, 0.1242), (0.0228, 1.079, -0.1242), (0.0228, 1.079, -0.3727), (0.0228, 1.079, -0.6212), (0.04059, 0.8079, 0.5236), (0.04059, 0.8079, 0.3142), (0.04059, 0.8079, 0.1047), (0.04059, 0.8079, -0.1047), (0.04059, 0.8079, -0.3142), (0.04059, 0.8079, -0.5236), (0.04059, 0.6103, 0.5236), (0.04059, 0.6103, 0.3142), (0.04059, 0.6103, 0.1047), (0.04059, 0.6103, -0.1047), (0.04059, 0.6103, -0.3142), (0.04059, 0.6103, -0.5236), (0.04059, 0.4126, 0.5236), (0.04059, 0.4126, 0.3142), (0.04059, 0.4126, 0.1047), (0.04059, 0.4126, -0.1047), (0.04059, 0.4126, -0.3142), (0.04059, 0.4126, -0.5236), (-0.02308, 0.3084, 0.7727), (-0.02308, 0.3084, 0.4636), (-0.02308, 0.3084, 0.1545), (-0.02308, 0.3084, -0.1545), (-0.02308, 0.3084, -0.4636), (-0.02308, 0.3084, -0.7727), (-0.02308, 0.6149, 0.7727), (-0.02308, 0.6149, 0.4636), (-0.02308, 0.6149, 0.1545), (-0.02308, 0.6149, -0.1545), (-0.02308, 0.6149, -0.4636), (-0.02308, 0.6149, -0.7727), (-0.02308, 0.9214, 0.7727), (-0.02308, 0.9214, 0.4636), (-0.02308, 0.9214, 0.1545), (-0.02308, 0.9214, -0.1545), (-0.02308, 0.9214, -0.4636), (-0.02308, 0.9214, -0.7727), (0.04059, 0.2594, 0.6885), (0.04059, 0.2594, 0.7062), (0.04059, 0.2768, 0.7116), (0.04059, 0.2876, 0.6974), (0.04059, 0.3032, 0.6902), (0.04059, 0.3032, 0.7062), (0.04059, 0.3032, 0.6885), (0.04059, 0.2768, 0.6831), (0.04059, 0.3443, 0.6902), (0.04059, 0.3443, 0.7062), (0.04059, 0.3315, 0.6974), (0.04059, 0.3207, 0.6831), (0.04059, 0.3443, 0.6885), (0.04059, 0.3207, 0.7116), (0.04059, 0.3726, 0.6974), (0.04059, 0.3618, 0.6831), (0.04059, 0.3618, 0.7116), (0.04059, 0.2594, -0.7062), (0.04059, 0.2768, -0.7116), (0.04059, 0.2594, -0.6885), (0.04059, 0.2876, -0.6974), (0.04059, 0.3032, -0.6885), (0.04059, 0.3032, -0.7045), (0.04059, 0.3032, -0.7062), (0.04059, 0.2768, -0.6831), (0.04059, 0.3443, -0.7062), (0.04059, 0.3443, -0.7045), (0.04059, 0.3315, -0.6974), (0.04059, 0.3207, -0.7116), (0.04059, 0.3726, -0.6974), (0.04059, 0.3716, -0.6987), (0.04059, 0.3618, -0.6831), (0.04059, 0.3618, -0.7116), (0.04059, 0.3443, -0.6885), (0.04059, 0.3207, -0.6831)], [], [(68, 30, 2, 65), (71, 11, 14, 72), (72, 14, 18, 75), (75, 18, 23, 77), (77, 23, 27, 79), (79, 27, 30, 68), (67, 7, 11, 71), (53, 48, 44, 40, 37, 33, 61, 57), (9, 4, 0, 28, 25, 20, 17, 13), (65, 2, 7, 67), (7, 2, 0, 4), (11, 7, 4, 9), (14, 11, 9, 13), (18, 14, 13, 17), (23, 18, 17, 20), (27, 23, 20, 25), (30, 27, 25, 28), (2, 30, 28, 0), (34, 33, 37, 39), (39, 37, 40, 42), (42, 40, 44, 46), (46, 44, 48, 51), (51, 48, 53, 54), (54, 53, 57, 58), (58, 57, 61, 62), (62, 61, 33, 34), (34, 39, 82, 80), (39, 42, 86, 82), (58, 62, 84, 94), (54, 58, 94, 92), (51, 54, 92, 90), (46, 51, 90, 89), (42, 46, 89, 86), (62, 34, 80, 84), (375, 154, 103, 229), (264, 108, 98, 227), (172, 151, 98, 108), (211, 137, 135, 198), (229, 103, 119, 262), (250, 122, 115, 252), (160, 115, 122, 162), (172, 108, 127, 174), (275, 106, 124, 276), (149, 156, 106, 96), (299, 113, 122, 250), (185, 104, 124, 166), (190, 116, 120, 179), (310, 110, 127, 287), (389, 390, 397, 395, 198, 135, 382, 383, 384, 385, 386, 394, 391), (393, 389, 391, 392, 387, 385, 384, 388, 381, 382, 135, 332, 357, 198, 395, 396), (339, 139, 128, 312), (333, 142, 133, 325), (205, 140, 130, 193), (180, 113, 140, 205), (300, 104, 142, 333), (289, 116, 139, 339), (186, 110, 137, 211), (77, 79, 68, 65, 67, 71, 72, 75), (84, 80, 82, 86, 89, 90, 92, 94), (116, 190, 214, 139), (190, 188, 212, 214), (188, 186, 211, 212), (104, 185, 208, 142), (185, 182, 207, 208), (182, 180, 205, 207), (142, 208, 196, 133), (208, 207, 194, 196), (207, 205, 193, 194), (312, 128, 203, 345), (345, 203, 200, 351), (351, 200, 198, 357), (110, 186, 174, 127), (186, 188, 176, 174), (188, 190, 179, 176), (113, 180, 162, 122), (180, 182, 164, 162), (182, 185, 166, 164), (100, 115, 160, 145), (145, 160, 159, 146), (146, 159, 156, 149), (119, 168, 179, 120), (168, 170, 176, 179), (170, 172, 174, 176), (106, 156, 166, 124), (156, 159, 164, 166), (159, 160, 162, 164), (139, 214, 203, 128), (214, 212, 200, 203), (212, 211, 198, 200), (119, 103, 154, 168), (168, 154, 152, 170), (170, 152, 151, 172), (227, 98, 151, 363), (363, 151, 152, 369), (369, 152, 154, 375), (146, 374, 380, 145), (374, 373, 379, 380), (373, 372, 378, 379), (372, 371, 377, 378), (371, 370, 376, 377), (370, 369, 375, 376), (149, 368, 374, 146), (368, 367, 373, 374), (367, 366, 372, 373), (366, 365, 371, 372), (365, 364, 370, 371), (364, 363, 369, 370), (96, 216, 368, 149), (216, 219, 367, 368), (219, 221, 366, 367), (221, 223, 365, 366), (223, 225, 364, 365), (225, 227, 363, 364), (194, 356, 362, 196), (356, 355, 361, 362), (355, 354, 360, 361), (354, 353, 359, 360), (353, 352, 358, 359), (352, 351, 357, 358), (193, 350, 356, 194), (350, 349, 355, 356), (349, 348, 354, 355), (348, 347, 353, 354), (347, 346, 352, 353), (346, 345, 351, 352), (130, 322, 350, 193), (322, 320, 349, 350), (320, 318, 348, 349), (318, 316, 347, 348), (316, 315, 346, 347), (315, 312, 345, 346), (113, 299, 344, 140), (299, 297, 343, 344), (297, 295, 342, 343), (295, 292, 341, 342), (292, 290, 340, 341), (290, 289, 339, 340), (110, 310, 338, 137), (310, 308, 337, 338), (308, 306, 336, 337), (306, 304, 335, 336), (304, 302, 334, 335), (302, 300, 333, 334), (137, 338, 332, 135), (338, 337, 331, 332), (337, 336, 330, 331), (336, 335, 329, 330), (335, 334, 326, 329), (334, 333, 325, 326), (140, 344, 322, 130), (344, 343, 320, 322), (343, 342, 318, 320), (342, 341, 316, 318), (341, 340, 315, 316), (340, 339, 312, 315), (401, 399, 398, 133, 196, 411, 413, 406, 407, 408, 409, 404, 403), (415, 408, 407, 414, 412, 410, 411, 196, 362, 325, 133, 398, 400, 405, 401, 403, 402), (362, 361, 326, 325), (361, 360, 329, 326), (360, 359, 330, 329), (359, 358, 331, 330), (358, 357, 332, 331), (104, 300, 276, 124), (300, 302, 279, 276), (302, 304, 281, 279), (304, 306, 283, 281), (306, 308, 285, 283), (308, 310, 287, 285), (116, 289, 240, 120), (289, 290, 242, 240), (290, 292, 244, 242), (292, 295, 246, 244), (295, 297, 248, 246), (297, 299, 250, 248), (108, 264, 287, 127), (264, 266, 285, 287), (266, 269, 283, 285), (269, 270, 281, 283), (270, 273, 279, 281), (273, 275, 276, 279), (120, 240, 262, 119), (240, 242, 260, 262), (242, 244, 258, 260), (244, 246, 256, 258), (246, 248, 254, 256), (248, 250, 252, 254), (100, 238, 252, 115), (238, 236, 254, 252), (236, 235, 256, 254), (235, 232, 258, 256), (232, 230, 260, 258), (230, 229, 262, 260), (106, 275, 216, 96), (275, 273, 219, 216), (273, 270, 221, 219), (270, 269, 223, 221), (269, 266, 225, 223), (266, 264, 227, 225), (145, 380, 238, 100), (380, 379, 236, 238), (379, 378, 235, 236), (378, 377, 232, 235), (377, 376, 230, 232), (376, 375, 229, 230), (15, 47, 49, 19), (394, 93, 91, 391), (6, 43, 45, 10), (3, 41, 43, 6), (10, 45, 47, 15), (19, 49, 41, 3), (12, 16, 29, 26), (396, 148, 147, 393), (5, 8, 24, 22), (16, 1, 21, 29), (1, 5, 22, 21), (8, 12, 26, 24), (282, 36, 38, 288), (277, 35, 36, 282), (271, 32, 35, 277), (298, 31, 32, 271), (288, 38, 31, 298), (253, 259, 38, 36), (247, 253, 36, 35), (241, 247, 35, 32), (268, 241, 32, 31), (259, 268, 31, 38), (64, 97, 99, 69), (412, 129, 121, 410), (56, 93, 95, 60), (52, 91, 93, 56), (60, 95, 97, 64), (69, 99, 91, 52), (63, 66, 78, 76), (401, 21, 22, 399), (55, 59, 74, 73), (66, 50, 70, 78), (50, 55, 73, 70), (59, 63, 76, 74), (313, 87, 88, 319), (307, 85, 87, 313), (301, 83, 85, 307), (328, 81, 83, 301), (319, 88, 81, 328), (222, 228, 88, 87), (217, 222, 87, 85), (210, 217, 85, 83), (239, 210, 83, 81), (228, 239, 81, 88), (114, 147, 148, 118), (389, 393, 147, 144, 390), (107, 143, 144, 111), (102, 141, 143, 107), (111, 144, 147, 114), (118, 148, 141, 102), (112, 117, 129, 126), (414, 126, 129, 412), (105, 109, 125, 123), (117, 101, 121, 129), (101, 105, 123, 121), (109, 112, 126, 125), (163, 136, 138, 169), (157, 134, 136, 163), (150, 132, 134, 157), (178, 131, 132, 150), (169, 138, 131, 178), (192, 199, 138, 136), (187, 192, 136, 134), (181, 187, 134, 132), (209, 181, 132, 131), (199, 209, 131, 138), (117, 173, 175, 101), (173, 171, 177, 175), (171, 169, 178, 177), (101, 175, 155, 105), (175, 177, 153, 155), (177, 178, 150, 153), (105, 155, 161, 109), (155, 153, 158, 161), (153, 150, 157, 158), (109, 161, 167, 112), (161, 158, 165, 167), (158, 157, 163, 165), (112, 167, 173, 117), (167, 165, 171, 173), (165, 163, 169, 171), (118, 102, 204, 202), (202, 204, 206, 201), (201, 206, 209, 199), (102, 107, 184, 204), (204, 184, 183, 206), (206, 183, 181, 209), (107, 111, 191, 184), (184, 191, 189, 183), (183, 189, 187, 181), (111, 114, 197, 191), (191, 197, 195, 189), (189, 195, 192, 187), (114, 118, 202, 197), (197, 202, 201, 195), (195, 201, 199, 192), (69, 52, 234, 233), (233, 234, 237, 231), (231, 237, 239, 228), (52, 56, 215, 234), (234, 215, 213, 237), (237, 213, 210, 239), (56, 60, 220, 215), (215, 220, 218, 213), (213, 218, 217, 210), (60, 64, 226, 220), (220, 226, 224, 218), (218, 224, 222, 217), (64, 69, 233, 226), (226, 233, 231, 224), (224, 231, 228, 222), (19, 3, 265, 263), (263, 265, 267, 261), (261, 267, 268, 259), (3, 6, 245, 265), (265, 245, 243, 267), (267, 243, 241, 268), (6, 10, 251, 245), (245, 251, 249, 243), (243, 249, 247, 241), (10, 15, 257, 251), (251, 257, 255, 249), (249, 255, 253, 247), (15, 19, 263, 257), (257, 263, 261, 255), (255, 261, 259, 253), (16, 293, 294, 1), (293, 291, 296, 294), (291, 288, 298, 296), (1, 294, 274, 5), (294, 296, 272, 274), (296, 298, 271, 272), (5, 274, 280, 8), (274, 272, 278, 280), (272, 271, 277, 278), (8, 280, 286, 12), (280, 278, 284, 286), (278, 277, 282, 284), (12, 286, 293, 16), (286, 284, 291, 293), (284, 282, 288, 291), (66, 323, 324, 50), (323, 321, 327, 324), (321, 319, 328, 327), (50, 324, 305, 55), (324, 327, 303, 305), (327, 328, 301, 303), (55, 305, 311, 59), (305, 303, 309, 311), (303, 301, 307, 309), (59, 311, 317, 63), (311, 309, 314, 317), (309, 307, 313, 314), (63, 317, 323, 66), (317, 314, 321, 323), (314, 313, 319, 321), (399, 22, 24, 398), (395, 141, 148, 396), (398, 24, 26, 400), (382, 45, 43, 383), (400, 26, 29, 405), (381, 47, 45, 382), (405, 29, 21, 401), (388, 49, 47, 381), (408, 70, 73, 409), (397, 143, 141, 395), (384, 41, 49, 388), (409, 73, 74, 404), (403, 404, 74, 76, 402), (386, 95, 93, 394), (402, 76, 78, 415), (385, 387, 97, 95, 386), (415, 78, 70, 408), (392, 99, 97, 387), (383, 43, 41, 384), (410, 121, 123, 413, 411), (391, 91, 99, 392), (413, 123, 125, 406), (407, 406, 125, 126, 414), (390, 144, 143, 397)])
me_breakerboxmesh_001.polygons.foreach_set('use_smooth', [True] * 384)
_k = set([(1, 21), (1, 294), (3, 41), (3, 265), (5, 274), (6, 245), (8, 24), (8, 280), (10, 45), (10, 251), (12, 26), (12, 286), (15, 47), (15, 257), (16, 293), (19, 263), (21, 401), (22, 399), (24, 398), (26, 29), (26, 400), (29, 405), (31, 268), (31, 298), (32, 241), (32, 271), (35, 247), (35, 277), (36, 253), (36, 282), (38, 259), (38, 288), (41, 384), (43, 383), (45, 382), (47, 49), (47, 381), (49, 388), (50, 70), (50, 324), (52, 91), (52, 234), (55, 305), (56, 215), (59, 74), (59, 311), (60, 95), (60, 220), (63, 76), (63, 317), (64, 97), (64, 226), (65, 67), (65, 68), (66, 323), (67, 71), (68, 79), (69, 233), (70, 408), (71, 72), (72, 75), (73, 409), (74, 404), (75, 77), (76, 78), (76, 402), (77, 79), (78, 415), (80, 82), (80, 84), (81, 239), (81, 328), (82, 86), (83, 210), (83, 301), (84, 94), (85, 217), (85, 307), (86, 89), (87, 222), (87, 313), (88, 228), (88, 319), (89, 90), (90, 92), (91, 391), (92, 94), (93, 394), (95, 386), (96, 106), (97, 99), (97, 387), (98, 108), (98, 151), (99, 392), (100, 115), (101, 121), (101, 175), (102, 141), (102, 204), (103, 119), (103, 154), (104, 124), (104, 142), (105, 155), (106, 124), (106, 156), (106, 275), (107, 184), (108, 127), (108, 172), (108, 264), (109, 125), (109, 161), (110, 127), (110, 137), (111, 144), (111, 191), (112, 126), (112, 167), (113, 122), (113, 140), (114, 147), (114, 197), (115, 122), (115, 160), (115, 252), (116, 120), (116, 139), (117, 173), (118, 202), (119, 120), (119, 168), (119, 262), (121, 410), (123, 413), (125, 406), (126, 129), (126, 414), (128, 139), (128, 203), (128, 312), (129, 412), (130, 140), (130, 193), (130, 322), (131, 178), (131, 209), (132, 150), (132, 181), (133, 142), (133, 196), (133, 325), (134, 157), (134, 187), (135, 137), (135, 198), (135, 332), (136, 163), (136, 192), (138, 169), (138, 199), (141, 395), (143, 397), (144, 390), (147, 148), (147, 393), (148, 396), (150, 153), (151, 152), (152, 154), (153, 155), (156, 159), (157, 158), (158, 161), (159, 160), (163, 165), (165, 167), (168, 170), (169, 171), (170, 172), (171, 173), (175, 177), (177, 178), (181, 183), (183, 184), (187, 189), (189, 191), (192, 195), (193, 194), (194, 196), (195, 197), (198, 200), (199, 201), (200, 203), (201, 202), (204, 206), (206, 209), (210, 213), (213, 215), (217, 218), (218, 220), (222, 224), (224, 226), (228, 231), (231, 233), (234, 237), (237, 239), (241, 243), (243, 245), (247, 249), (249, 251), (252, 254), (253, 255), (254, 256), (255, 257), (256, 258), (258, 260), (259, 261), (260, 262), (261, 263), (264, 266), (265, 267), (266, 269), (267, 268), (269, 270), (270, 273), (271, 272), (272, 274), (273, 275), (277, 278), (278, 280), (282, 284), (284, 286), (288, 291), (291, 293), (294, 296), (296, 298), (301, 303), (303, 305), (307, 309), (309, 311), (312, 315), (313, 314), (314, 317), (315, 316), (316, 318), (318, 320), (319, 321), (320, 322), (321, 323), (324, 327), (325, 326), (326, 329), (327, 328), (329, 330), (330, 331), (331, 332)])
me_breakerboxmesh_001.attributes.new('sharp_edge', 'BOOLEAN', 'EDGE').data.foreach_set('value', [ (min(e.vertices), max(e.vertices)) in _k for e in me_breakerboxmesh_001.edges])
_uv = me_breakerboxmesh_001.uv_layers.new(name='UVMap')
_uv.uv.foreach_set('vector', [0.125, 0.75, 0.125, 0.9912, 0.0, 0.9912, 0.0, 0.75, 0.75, 0.75, 0.75, 0.9912, 0.625, 0.9912, 0.625, 0.75, 0.625, 0.75, 0.625, 0.9912, 0.5, 0.9912, 0.5, 0.75, 0.5, 0.75, 0.5, 0.9912, 0.375, 0.9912, 0.375, 0.75, 0.375, 0.75, 0.375, 0.9912, 0.25, 0.9912, 0.25, 0.75, 0.25, 0.75, 0.25, 0.9912, 0.125, 0.9912, 0.125, 0.75, 0.875, 0.75, 0.875, 0.9912, 0.75, 0.9912, 0.75, 0.75, 0.6406, 0.1432, 0.75, 0.09788, 0.8594, 0.1432, 0.9036, 0.25, 0.8594, 0.3568, 0.75, 0.4021, 0.6406, 0.3568, 0.5964, 0.25, 0.4036, 0.25, 0.3594, 0.3568, 0.25, 0.4021, 0.1406, 0.3568, 0.09635, 0.25, 0.1406, 0.1432, 0.25, 0.09788, 0.3594, 0.1432, 1.0, 0.75, 1.0, 0.9912, 0.875, 0.9912, 0.875, 0.75, 0.875, 0.9912, 1.0, 0.9912, 0.9781, 1.0, 0.8975, 1.0, 0.75, 0.9912, 0.875, 0.9912, 0.8521, 1.0, 0.7735, 1.0, 0.625, 0.9912, 0.75, 0.9912, 0.7265, 1.0, 0.6479, 1.0, 0.5, 0.9912, 0.625, 0.9912, 0.6025, 1.0, 0.5219, 1.0, 0.375, 0.9912, 0.5, 0.9912, 0.4781, 1.0, 0.3975, 1.0, 0.25, 0.9912, 0.375, 0.9912, 0.3521, 1.0, 0.2735, 1.0, 0.125, 0.9912, 0.25, 0.9912, 0.2265, 1.0, 0.1479, 1.0, 0.0, 0.9912, 0.125, 0.9912, 0.1025, 1.0, 0.02193, 1.0, 1.0, 0.5088, 0.9781, 0.5, 0.8975, 0.5, 0.875, 0.5088, 0.875, 0.5088, 0.8521, 0.5, 0.7735, 0.5, 0.75, 0.5088, 0.75, 0.5088, 0.7265, 0.5, 0.6479, 0.5, 0.625, 0.5088, 0.625, 0.5088, 0.6025, 0.5, 0.5219, 0.5, 0.5, 0.5088, 0.5, 0.5088, 0.4781, 0.5, 0.3975, 0.5, 0.375, 0.5088, 0.375, 0.5088, 0.3521, 0.5, 0.2735, 0.5, 0.25, 0.5088, 0.25, 0.5088, 0.2265, 0.5, 0.1479, 0.5, 0.125, 0.5088, 0.125, 0.5088, 0.1025, 0.5, 0.02193, 0.5, 0.0, 0.5088, 1.0, 0.5088, 0.875, 0.5088, 0.875, 0.75, 1.0, 0.75, 0.875, 0.5088, 0.75, 0.5088, 0.75, 0.75, 0.875, 0.75, 0.25, 0.5088, 0.125, 0.5088, 0.125, 0.75, 0.25, 0.75, 0.375, 0.5088, 0.25, 0.5088, 0.25, 0.75, 0.375, 0.75, 0.5, 0.5088, 0.375, 0.5088, 0.375, 0.75, 0.5, 0.75, 0.625, 0.5088, 0.5, 0.5088, 0.5, 0.75, 0.625, 0.75, 0.75, 0.5088, 0.625, 0.5088, 0.625, 0.75, 0.75, 0.75, 0.125, 0.5088, 0.0, 0.5088, 0.0, 0.75, 0.125, 0.75, 0.5893, 0.1875, 0.625, 0.1875, 0.625, 0.25, 0.5893, 0.25, 0.5893, 0.842, 0.625, 0.842, 0.625, 1.0, 0.5893, 1.0, 0.717, 0.6875, 0.875, 0.6875, 0.875, 0.75, 0.717, 0.75, 0.6171, 0.6807, 0.6171, 0.7364, 0.6171, 0.7364, 0.6171, 0.6807, 0.5893, 0.25, 0.625, 0.25, 0.625, 0.408, 0.5893, 0.408, 0.4112, 0.5012, 0.3757, 0.5012, 0.375, 0.408, 0.4107, 0.408, 0.283, 0.5625, 0.283, 0.5, 0.3757, 0.5012, 0.3757, 0.5631, 0.717, 0.6875, 0.717, 0.75, 0.6243, 0.7488, 0.6243, 0.6869, 0.4107, 0.842, 0.375, 0.842, 0.3757, 0.7488, 0.4112, 0.7488, 0.125, 0.6875, 0.283, 0.6875, 0.283, 0.75, 0.125, 0.75, 0.4163, 0.5136, 0.3829, 0.5136, 0.3757, 0.5012, 0.4112, 0.5012, 0.3829, 0.6807, 0.3829, 0.7364, 0.3757, 0.7488, 0.3757, 0.6869, 0.6171, 0.5693, 0.6171, 0.5136, 0.6243, 0.5012, 0.6243, 0.5631, 0.5837, 0.7364, 0.6171, 0.7364, 0.6243, 0.7488, 0.5888, 0.7488, 0.6103, 0.7, 0.6128, 0.7, 0.6137, 0.6951, 0.6114, 0.692, 0.6171, 0.6807, 0.6171, 0.7364, 0.6128, 0.7239, 0.6137, 0.719, 0.6114, 0.716, 0.6103, 0.7116, 0.6128, 0.7116, 0.6137, 0.7066, 0.6114, 0.7036, 0.61, 0.7, 0.6103, 0.7, 0.6114, 0.7036, 0.6091, 0.7066, 0.61, 0.7116, 0.6103, 0.7116, 0.6114, 0.716, 0.6091, 0.719, 0.61, 0.7239, 0.6128, 0.7239, 0.6171, 0.7364, 0.5837, 0.7364, 0.5837, 0.6807, 0.6171, 0.6807, 0.6114, 0.692, 0.6091, 0.6951, 0.5837, 0.5136, 0.6171, 0.5136, 0.6171, 0.5136, 0.5837, 0.5136, 0.4163, 0.7364, 0.3829, 0.7364, 0.3829, 0.7364, 0.4163, 0.7364, 0.3829, 0.5693, 0.3829, 0.5136, 0.3829, 0.5136, 0.3829, 0.5693, 0.3829, 0.5693, 0.3829, 0.5136, 0.3829, 0.5136, 0.3829, 0.5693, 0.4163, 0.7364, 0.3829, 0.7364, 0.3829, 0.7364, 0.4163, 0.7364, 0.5837, 0.5136, 0.6171, 0.5136, 0.6171, 0.5136, 0.5837, 0.5136, 0.6171, 0.6807, 0.6171, 0.7364, 0.6171, 0.7364, 0.6171, 0.6807, 0.375, 0.75, 0.25, 0.75, 0.125, 0.75, 0.0, 0.75, 0.875, 0.75, 0.75, 0.75, 0.625, 0.75, 0.5, 0.75, 0.125, 0.75, 0.0, 0.75, 0.875, 0.75, 0.75, 0.75, 0.625, 0.75, 0.5, 0.75, 0.375, 0.75, 0.25, 0.75, 0.6171, 0.5136, 0.6171, 0.5693, 0.6171, 0.5693, 0.6171, 0.5136, 0.6171, 0.5693, 0.6171, 0.625, 0.6171, 0.625, 0.6171, 0.5693, 0.6171, 0.625, 0.6171, 0.6807, 0.6171, 0.6807, 0.6171, 0.625, 0.3829, 0.7364, 0.3829, 0.6807, 0.3829, 0.6807, 0.3829, 0.7364, 0.3829, 0.6807, 0.3829, 0.625, 0.3829, 0.625, 0.3829, 0.6807, 0.3829, 0.625, 0.3829, 0.5693, 0.3829, 0.5693, 0.3829, 0.625, 0.3829, 0.7364, 0.3829, 0.6807, 0.3829, 0.6807, 0.3829, 0.7364, 0.3829, 0.6807, 0.3829, 0.625, 0.3829, 0.625, 0.3829, 0.6807, 0.3829, 0.625, 0.3829, 0.5693, 0.3829, 0.5693, 0.3829, 0.625, 0.5837, 0.5136, 0.6171, 0.5136, 0.6171, 0.5693, 0.5837, 0.5693, 0.5837, 0.5693, 0.6171, 0.5693, 0.6171, 0.625, 0.5837, 0.625, 0.5837, 0.625, 0.6171, 0.625, 0.6171, 0.6807, 0.5837, 0.6807, 0.6171, 0.7364, 0.6171, 0.6807, 0.6243, 0.6869, 0.6243, 0.7488, 0.6171, 0.6807, 0.6171, 0.625, 0.6243, 0.625, 0.6243, 0.6869, 0.6171, 0.625, 0.6171, 0.5693, 0.6243, 0.5631, 0.6243, 0.625, 0.3829, 0.5136, 0.3829, 0.5693, 0.3757, 0.5631, 0.3757, 0.5012, 0.3829, 0.5693, 0.3829, 0.625, 0.3757, 0.625, 0.3757, 0.5631, 0.3829, 0.625, 0.3829, 0.6807, 0.3757, 0.6869, 0.3757, 0.625, 0.125, 0.5, 0.283, 0.5, 0.283, 0.5625, 0.125, 0.5625, 0.125, 0.5625, 0.283, 0.5625, 0.283, 0.625, 0.125, 0.625, 0.125, 0.625, 0.283, 0.625, 0.283, 0.6875, 0.125, 0.6875, 0.717, 0.5, 0.717, 0.5625, 0.6243, 0.5631, 0.6243, 0.5012, 0.717, 0.5625, 0.717, 0.625, 0.6243, 0.625, 0.6243, 0.5631, 0.717, 0.625, 0.717, 0.6875, 0.6243, 0.6869, 0.6243, 0.625, 0.283, 0.75, 0.283, 0.6875, 0.3757, 0.6869, 0.3757, 0.7488, 0.283, 0.6875, 0.283, 0.625, 0.3757, 0.625, 0.3757, 0.6869, 0.283, 0.625, 0.283, 0.5625, 0.3757, 0.5631, 0.3757, 0.625, 0.6171, 0.5136, 0.6171, 0.5693, 0.6171, 0.5693, 0.6171, 0.5136, 0.6171, 0.5693, 0.6171, 0.625, 0.6171, 0.625, 0.6171, 0.5693, 0.6171, 0.625, 0.6171, 0.6807, 0.6171, 0.6807, 0.6171, 0.625, 0.717, 0.5, 0.875, 0.5, 0.875, 0.5625, 0.717, 0.5625, 0.717, 0.5625, 0.875, 0.5625, 0.875, 0.625, 0.717, 0.625, 0.717, 0.625, 0.875, 0.625, 0.875, 0.6875, 0.717, 0.6875, 0.5893, 0.0, 0.625, 0.0, 0.625, 0.0625, 0.5893, 0.0625, 0.5893, 0.0625, 0.625, 0.0625, 0.625, 0.125, 0.5893, 0.125, 0.5893, 0.125, 0.625, 0.125, 0.625, 0.1875, 0.5893, 0.1875, 0.375, 0.125, 0.4107, 0.125, 0.4107, 0.1875, 0.375, 0.1875, 0.4107, 0.125, 0.4464, 0.125, 0.4464, 0.1875, 0.4107, 0.1875, 0.4464, 0.125, 0.4821, 0.125, 0.4821, 0.1875, 0.4464, 0.1875, 0.4821, 0.125, 0.5179, 0.125, 0.5179, 0.1875, 0.4821, 0.1875, 0.5179, 0.125, 0.5536, 0.125, 0.5536, 0.1875, 0.5179, 0.1875, 0.5536, 0.125, 0.5893, 0.125, 0.5893, 0.1875, 0.5536, 0.1875, 0.375, 0.0625, 0.4107, 0.0625, 0.4107, 0.125, 0.375, 0.125, 0.4107, 0.0625, 0.4464, 0.0625, 0.4464, 0.125, 0.4107, 0.125, 0.4464, 0.0625, 0.4821, 0.0625, 0.4821, 0.125, 0.4464, 0.125, 0.4821, 0.0625, 0.5179, 0.0625, 0.5179, 0.125, 0.4821, 0.125, 0.5179, 0.0625, 0.5536, 0.0625, 0.5536, 0.125, 0.5179, 0.125, 0.5536, 0.0625, 0.5893, 0.0625, 0.5893, 0.125, 0.5536, 0.125, 0.375, 0.0, 0.4107, 0.0, 0.4107, 0.0625, 0.375, 0.0625, 0.4107, 0.0, 0.4464, 0.0, 0.4464, 0.0625, 0.4107, 0.0625, 0.4464, 0.0, 0.4821, 0.0, 0.4821, 0.0625, 0.4464, 0.0625, 0.4821, 0.0, 0.5179, 0.0, 0.5179, 0.0625, 0.4821, 0.0625, 0.5179, 0.0, 0.5536, 0.0, 0.5536, 0.0625, 0.5179, 0.0625, 0.5536, 0.0, 0.5893, 0.0, 0.5893, 0.0625, 0.5536, 0.0625, 0.3829, 0.625, 0.4163, 0.625, 0.4163, 0.6807, 0.3829, 0.6807, 0.4163, 0.625, 0.4498, 0.625, 0.4498, 0.6807, 0.4163, 0.6807, 0.4498, 0.625, 0.4833, 0.625, 0.4833, 0.6807, 0.4498, 0.6807, 0.4833, 0.625, 0.5167, 0.625, 0.5167, 0.6807, 0.4833, 0.6807, 0.5167, 0.625, 0.5502, 0.625, 0.5502, 0.6807, 0.5167, 0.6807, 0.5502, 0.625, 0.5837, 0.625, 0.5837, 0.6807, 0.5502, 0.6807, 0.3829, 0.5693, 0.4163, 0.5693, 0.4163, 0.625, 0.3829, 0.625, 0.4163, 0.5693, 0.4498, 0.5693, 0.4498, 0.625, 0.4163, 0.625, 0.4498, 0.5693, 0.4833, 0.5693, 0.4833, 0.625, 0.4498, 0.625, 0.4833, 0.5693, 0.5167, 0.5693, 0.5167, 0.625, 0.4833, 0.625, 0.5167, 0.5693, 0.5502, 0.5693, 0.5502, 0.625, 0.5167, 0.625, 0.5502, 0.5693, 0.5837, 0.5693, 0.5837, 0.625, 0.5502, 0.625, 0.3829, 0.5136, 0.4163, 0.5136, 0.4163, 0.5693, 0.3829, 0.5693, 0.4163, 0.5136, 0.4498, 0.5136, 0.4498, 0.5693, 0.4163, 0.5693, 0.4498, 0.5136, 0.4833, 0.5136, 0.4833, 0.5693, 0.4498, 0.5693, 0.4833, 0.5136, 0.5167, 0.5136, 0.5167, 0.5693, 0.4833, 0.5693, 0.5167, 0.5136, 0.5502, 0.5136, 0.5502, 0.5693, 0.5167, 0.5693, 0.5502, 0.5136, 0.5837, 0.5136, 0.5837, 0.5693, 0.5502, 0.5693, 0.3829, 0.5136, 0.4163, 0.5136, 0.4163, 0.5136, 0.3829, 0.5136, 0.4163, 0.5136, 0.4498, 0.5136, 0.4498, 0.5136, 0.4163, 0.5136, 0.4498, 0.5136, 0.4833, 0.5136, 0.4833, 0.5136, 0.4498, 0.5136, 0.4833, 0.5136, 0.5167, 0.5136, 0.5167, 0.5136, 0.4833, 0.5136, 0.5167, 0.5136, 0.5502, 0.5136, 0.5502, 0.5136, 0.5167, 0.5136, 0.5502, 0.5136, 0.5837, 0.5136, 0.5837, 0.5136, 0.5502, 0.5136, 0.6171, 0.7364, 0.5837, 0.7364, 0.5837, 0.7364, 0.6171, 0.7364, 0.5837, 0.7364, 0.5502, 0.7364, 0.5502, 0.7364, 0.5837, 0.7364, 0.5502, 0.7364, 0.5167, 0.7364, 0.5167, 0.7364, 0.5502, 0.7364, 0.5167, 0.7364, 0.4833, 0.7364, 0.4833, 0.7364, 0.5167, 0.7364, 0.4833, 0.7364, 0.4498, 0.7364, 0.4498, 0.7364, 0.4833, 0.7364, 0.4498, 0.7364, 0.4163, 0.7364, 0.4163, 0.7364, 0.4498, 0.7364, 0.6171, 0.7364, 0.5837, 0.7364, 0.5837, 0.7364, 0.6171, 0.7364, 0.5837, 0.7364, 0.5502, 0.7364, 0.5502, 0.7364, 0.5837, 0.7364, 0.5502, 0.7364, 0.5167, 0.7364, 0.5167, 0.7364, 0.5502, 0.7364, 0.5167, 0.7364, 0.4833, 0.7364, 0.4833, 0.7364, 0.5167, 0.7364, 0.4833, 0.7364, 0.4498, 0.7364, 0.4498, 0.7364, 0.4833, 0.7364, 0.4498, 0.7364, 0.4163, 0.7364, 0.4163, 0.7364, 0.4498, 0.7364, 0.3829, 0.5136, 0.4163, 0.5136, 0.4163, 0.5136, 0.3829, 0.5136, 0.4163, 0.5136, 0.4498, 0.5136, 0.4498, 0.5136, 0.4163, 0.5136, 0.4498, 0.5136, 0.4833, 0.5136, 0.4833, 0.5136, 0.4498, 0.5136, 0.4833, 0.5136, 0.5167, 0.5136, 0.5167, 0.5136, 0.4833, 0.5136, 0.5167, 0.5136, 0.5502, 0.5136, 0.5502, 0.5136, 0.5167, 0.5136, 0.5502, 0.5136, 0.5837, 0.5136, 0.5837, 0.5136, 0.5502, 0.5136, 0.3886, 0.716, 0.3863, 0.719, 0.3872, 0.7239, 0.3829, 0.7364, 0.3829, 0.6807, 0.3884, 0.6923, 0.3863, 0.6951, 0.3872, 0.7, 0.3874, 0.7, 0.3886, 0.7036, 0.3863, 0.7066, 0.3872, 0.7116, 0.3874, 0.7116, 0.3909, 0.7066, 0.3886, 0.7036, 0.3874, 0.7, 0.39, 0.7, 0.3909, 0.6951, 0.3886, 0.692, 0.3884, 0.6923, 0.3829, 0.6807, 0.4163, 0.6807, 0.4163, 0.7364, 0.3829, 0.7364, 0.3872, 0.7239, 0.39, 0.7239, 0.3909, 0.719, 0.3886, 0.716, 0.3874, 0.7116, 0.39, 0.7116, 0.4163, 0.6807, 0.4498, 0.6807, 0.4498, 0.7364, 0.4163, 0.7364, 0.4498, 0.6807, 0.4833, 0.6807, 0.4833, 0.7364, 0.4498, 0.7364, 0.4833, 0.6807, 0.5167, 0.6807, 0.5167, 0.7364, 0.4833, 0.7364, 0.5167, 0.6807, 0.5502, 0.6807, 0.5502, 0.7364, 0.5167, 0.7364, 0.5502, 0.6807, 0.5837, 0.6807, 0.5837, 0.7364, 0.5502, 0.7364, 0.3829, 0.7364, 0.4163, 0.7364, 0.4112, 0.7488, 0.3757, 0.7488, 0.4163, 0.7364, 0.4498, 0.7364, 0.4467, 0.7488, 0.4112, 0.7488, 0.4498, 0.7364, 0.4833, 0.7364, 0.4822, 0.7488, 0.4467, 0.7488, 0.4833, 0.7364, 0.5167, 0.7364, 0.5178, 0.7488, 0.4822, 0.7488, 0.5167, 0.7364, 0.5502, 0.7364, 0.5533, 0.7488, 0.5178, 0.7488, 0.5502, 0.7364, 0.5837, 0.7364, 0.5888, 0.7488, 0.5533, 0.7488, 0.6171, 0.5136, 0.5837, 0.5136, 0.5888, 0.5012, 0.6243, 0.5012, 0.5837, 0.5136, 0.5502, 0.5136, 0.5533, 0.5012, 0.5888, 0.5012, 0.5502, 0.5136, 0.5167, 0.5136, 0.5178, 0.5012, 0.5533, 0.5012, 0.5167, 0.5136, 0.4833, 0.5136, 0.4822, 0.5012, 0.5178, 0.5012, 0.4833, 0.5136, 0.4498, 0.5136, 0.4467, 0.5012, 0.4822, 0.5012, 0.4498, 0.5136, 0.4163, 0.5136, 0.4112, 0.5012, 0.4467, 0.5012, 0.625, 0.842, 0.5893, 0.842, 0.5888, 0.7488, 0.6243, 0.7488, 0.5893, 0.842, 0.5536, 0.842, 0.5533, 0.7488, 0.5888, 0.7488, 0.5536, 0.842, 0.5179, 0.842, 0.5178, 0.7488, 0.5533, 0.7488, 0.5179, 0.842, 0.4821, 0.842, 0.4822, 0.7488, 0.5178, 0.7488, 0.4821, 0.842, 0.4464, 0.842, 0.4467, 0.7488, 0.4822, 0.7488, 0.4464, 0.842, 0.4107, 0.842, 0.4112, 0.7488, 0.4467, 0.7488, 0.6243, 0.5012, 0.5888, 0.5012, 0.5893, 0.408, 0.625, 0.408, 0.5888, 0.5012, 0.5533, 0.5012, 0.5536, 0.408, 0.5893, 0.408, 0.5533, 0.5012, 0.5178, 0.5012, 0.5179, 0.408, 0.5536, 0.408, 0.5178, 0.5012, 0.4822, 0.5012, 0.4821, 0.408, 0.5179, 0.408, 0.4822, 0.5012, 0.4467, 0.5012, 0.4464, 0.408, 0.4821, 0.408, 0.4467, 0.5012, 0.4112, 0.5012, 0.4107, 0.408, 0.4464, 0.408, 0.375, 0.25, 0.4107, 0.25, 0.4107, 0.408, 0.375, 0.408, 0.4107, 0.25, 0.4464, 0.25, 0.4464, 0.408, 0.4107, 0.408, 0.4464, 0.25, 0.4821, 0.25, 0.4821, 0.408, 0.4464, 0.408, 0.4821, 0.25, 0.5179, 0.25, 0.5179, 0.408, 0.4821, 0.408, 0.5179, 0.25, 0.5536, 0.25, 0.5536, 0.408, 0.5179, 0.408, 0.5536, 0.25, 0.5893, 0.25, 0.5893, 0.408, 0.5536, 0.408, 0.375, 0.842, 0.4107, 0.842, 0.4107, 1.0, 0.375, 1.0, 0.4107, 0.842, 0.4464, 0.842, 0.4464, 1.0, 0.4107, 1.0, 0.4464, 0.842, 0.4821, 0.842, 0.4821, 1.0, 0.4464, 1.0, 0.4821, 0.842, 0.5179, 0.842, 0.5179, 1.0, 0.4821, 1.0, 0.5179, 0.842, 0.5536, 0.842, 0.5536, 1.0, 0.5179, 1.0, 0.5536, 0.842, 0.5893, 0.842, 0.5893, 1.0, 0.5536, 1.0, 0.375, 0.1875, 0.4107, 0.1875, 0.4107, 0.25, 0.375, 0.25, 0.4107, 0.1875, 0.4464, 0.1875, 0.4464, 0.25, 0.4107, 0.25, 0.4464, 0.1875, 0.4821, 0.1875, 0.4821, 0.25, 0.4464, 0.25, 0.4821, 0.1875, 0.5179, 0.1875, 0.5179, 0.25, 0.4821, 0.25, 0.5179, 0.1875, 0.5536, 0.1875, 0.5536, 0.25, 0.5179, 0.25, 0.5536, 0.1875, 0.5893, 0.1875, 0.5893, 0.25, 0.5536, 0.25, 0.4, 0.5, 0.4, 0.5, 0.2, 0.5, 0.2, 0.5, 0.8, 0.5, 0.8, 0.5, 1.0, 0.5, 1.0, 0.5, 0.8, 0.5, 0.8, 0.5, 0.6, 0.5, 0.6, 0.5, 1.0, 0.5, 1.0, 0.5, 0.8, 0.5, 0.8, 0.5, 0.6, 0.5, 0.6, 0.5, 0.4, 0.5, 0.4, 0.5, 0.2, 0.5, 0.2, 0.5, 2.98e-08, 0.5, 2.98e-08, 0.5, 0.4, 0.5, 0.2, 0.5, 0.2, 0.5, 0.4, 0.5, 0.2, 0.5, 0.2, 0.5, 0.4, 0.5, 0.4, 0.5, 0.8, 0.5, 0.6, 0.5, 0.6, 0.5, 0.8, 0.5, 0.2, 0.5, 2.98e-08, 0.5, 2.98e-08, 0.5, 0.2, 0.5, 1.0, 0.5, 0.8, 0.5, 0.8, 0.5, 1.0, 0.5, 0.6, 0.5, 0.4, 0.5, 0.4, 0.5, 0.6, 0.5, 0.4, 0.6905, 0.4, 0.754, 0.2, 0.754, 0.2, 0.6905, 0.6, 0.6905, 0.6, 0.754, 0.4, 0.754, 0.4, 0.6905, 0.8, 0.6905, 0.8, 0.754, 0.6, 0.754, 0.6, 0.6905, 1.0, 0.6905, 1.0, 0.754, 0.8, 0.754, 0.8, 0.6905, 0.2, 0.6905, 0.2, 0.754, 2.98e-08, 0.754, 2.98e-08, 0.6905, 0.4, 0.6905, 0.2, 0.6905, 0.2, 0.754, 0.4, 0.754, 0.6, 0.6905, 0.4, 0.6905, 0.4, 0.754, 0.6, 0.754, 0.8, 0.6905, 0.6, 0.6905, 0.6, 0.754, 0.8, 0.754, 1.0, 0.6905, 0.8, 0.6905, 0.8, 0.754, 1.0, 0.754, 0.2, 0.6905, 2.98e-08, 0.6905, 2.98e-08, 0.754, 0.2, 0.754, 0.4, 0.5, 0.4, 0.5, 0.2, 0.5, 0.2, 0.5, 0.2, 0.5, 0.2, 0.5, 2.98e-08, 0.5, 2.98e-08, 0.5, 0.8, 0.5, 0.8, 0.5, 0.6, 0.5, 0.6, 0.5, 1.0, 0.5, 1.0, 0.5, 0.8, 0.5, 0.8, 0.5, 0.6, 0.5, 0.6, 0.5, 0.4, 0.5, 0.4, 0.5, 0.2, 0.5, 0.2, 0.5, 2.98e-08, 0.5, 2.98e-08, 0.5, 0.4, 0.5, 0.2, 0.5, 0.2, 0.5, 0.4, 0.5, 1.0, 0.5, 1.0, 0.5, 0.8, 0.5, 0.8, 0.5, 0.8, 0.5, 0.6, 0.5, 0.6, 0.5, 0.8, 0.5, 0.2, 0.5, 2.98e-08, 0.5, 2.98e-08, 0.5, 0.2, 0.5, 1.0, 0.5, 0.8, 0.5, 0.8, 0.5, 1.0, 0.5, 0.6, 0.5, 0.4, 0.5, 0.4, 0.5, 0.6, 0.5, 0.4, 0.6905, 0.4, 0.754, 0.2, 0.754, 0.2, 0.6905, 0.6, 0.6905, 0.6, 0.754, 0.4, 0.754, 0.4, 0.6905, 0.8, 0.6905, 0.8, 0.754, 0.6, 0.754, 0.6, 0.6905, 1.0, 0.6905, 1.0, 0.754, 0.8, 0.754, 0.8, 0.6905, 0.2, 0.6905, 0.2, 0.754, 2.98e-08, 0.754, 2.98e-08, 0.6905, 0.4, 0.6905, 0.2, 0.6905, 0.2, 0.754, 0.4, 0.754, 0.6, 0.6905, 0.4, 0.6905, 0.4, 0.754, 0.6, 0.754, 0.8, 0.6905, 0.6, 0.6905, 0.6, 0.754, 0.8, 0.754, 1.0, 0.6905, 0.8, 0.6905, 0.8, 0.754, 1.0, 0.754, 0.2, 0.6905, 2.98e-08, 0.6905, 2.98e-08, 0.754, 0.2, 0.754, 0.4, 0.5, 0.4, 0.5, 0.2, 0.5, 0.2, 0.5, 0.419, 0.5, 0.4, 0.5, 0.4, 0.5, 0.6, 0.5, 0.6, 0.5, 0.8, 0.5, 0.8, 0.5, 0.6, 0.5, 0.6, 0.5, 1.0, 0.5, 1.0, 0.5, 0.8, 0.5, 0.8, 0.5, 0.6, 0.5, 0.6, 0.5, 0.4, 0.5, 0.4, 0.5, 0.2, 0.5, 0.2, 0.5, 2.98e-08, 0.5, 2.98e-08, 0.5, 0.4, 0.5, 0.2, 0.5, 0.2, 0.5, 0.4, 0.5, 0.4, 0.5, 0.4, 0.5, 0.2, 0.5, 0.2, 0.5, 0.8, 0.5, 0.6, 0.5, 0.6, 0.5, 0.8, 0.5, 0.2, 0.5, 2.98e-08, 0.5, 2.98e-08, 0.5, 0.2, 0.5, 1.0, 0.5, 0.8, 0.5, 0.8, 0.5, 1.0, 0.5, 0.6, 0.5, 0.4, 0.5, 0.4, 0.5, 0.6, 0.5, 0.4, 0.6905, 0.4, 0.754, 0.2, 0.754, 0.2, 0.6905, 0.6, 0.6905, 0.6, 0.754, 0.4, 0.754, 0.4, 0.6905, 0.8, 0.6905, 0.8, 0.754, 0.6, 0.754, 0.6, 0.6905, 1.0, 0.6905, 1.0, 0.754, 0.8, 0.754, 0.8, 0.6905, 0.2, 0.6905, 0.2, 0.754, 2.98e-08, 0.754, 2.98e-08, 0.6905, 0.4, 0.6905, 0.2, 0.6905, 0.2, 0.754, 0.4, 0.754, 0.6, 0.6905, 0.4, 0.6905, 0.4, 0.754, 0.6, 0.754, 0.8, 0.6905, 0.6, 0.6905, 0.6, 0.754, 0.8, 0.754, 1.0, 0.6905, 0.8, 0.6905, 0.8, 0.754, 1.0, 0.754, 0.2, 0.6905, 2.98e-08, 0.6905, 2.98e-08, 0.754, 0.2, 0.754, 0.2, 0.5, 0.2, 0.5635, 2.98e-08, 0.5635, 2.98e-08, 0.5, 0.2, 0.5635, 0.2, 0.627, 2.98e-08, 0.627, 2.98e-08, 0.5635, 0.2, 0.627, 0.2, 0.6905, 2.98e-08, 0.6905, 2.98e-08, 0.627, 1.0, 0.5, 1.0, 0.5635, 0.8, 0.5635, 0.8, 0.5, 1.0, 0.5635, 1.0, 0.627, 0.8, 0.627, 0.8, 0.5635, 1.0, 0.627, 1.0, 0.6905, 0.8, 0.6905, 0.8, 0.627, 0.8, 0.5, 0.8, 0.5635, 0.6, 0.5635, 0.6, 0.5, 0.8, 0.5635, 0.8, 0.627, 0.6, 0.627, 0.6, 0.5635, 0.8, 0.627, 0.8, 0.6905, 0.6, 0.6905, 0.6, 0.627, 0.6, 0.5, 0.6, 0.5635, 0.4, 0.5635, 0.4, 0.5, 0.6, 0.5635, 0.6, 0.627, 0.4, 0.627, 0.4, 0.5635, 0.6, 0.627, 0.6, 0.6905, 0.4, 0.6905, 0.4, 0.627, 0.4, 0.5, 0.4, 0.5635, 0.2, 0.5635, 0.2, 0.5, 0.4, 0.5635, 0.4, 0.627, 0.2, 0.627, 0.2, 0.5635, 0.4, 0.627, 0.4, 0.6905, 0.2, 0.6905, 0.2, 0.627, 0.2, 0.5, 2.98e-08, 0.5, 2.98e-08, 0.5635, 0.2, 0.5635, 0.2, 0.5635, 2.98e-08, 0.5635, 2.98e-08, 0.627, 0.2, 0.627, 0.2, 0.627, 2.98e-08, 0.627, 2.98e-08, 0.6905, 0.2, 0.6905, 1.0, 0.5, 0.8, 0.5, 0.8, 0.5635, 1.0, 0.5635, 1.0, 0.5635, 0.8, 0.5635, 0.8, 0.627, 1.0, 0.627, 1.0, 0.627, 0.8, 0.627, 0.8, 0.6905, 1.0, 0.6905, 0.8, 0.5, 0.6, 0.5, 0.6, 0.5635, 0.8, 0.5635, 0.8, 0.5635, 0.6, 0.5635, 0.6, 0.627, 0.8, 0.627, 0.8, 0.627, 0.6, 0.627, 0.6, 0.6905, 0.8, 0.6905, 0.6, 0.5, 0.4, 0.5, 0.4, 0.5635, 0.6, 0.5635, 0.6, 0.5635, 0.4, 0.5635, 0.4, 0.627, 0.6, 0.627, 0.6, 0.627, 0.4, 0.627, 0.4, 0.6905, 0.6, 0.6905, 0.4, 0.5, 0.2, 0.5, 0.2, 0.5635, 0.4, 0.5635, 0.4, 0.5635, 0.2, 0.5635, 0.2, 0.627, 0.4, 0.627, 0.4, 0.627, 0.2, 0.627, 0.2, 0.6905, 0.4, 0.6905, 0.2, 0.5, 2.98e-08, 0.5, 2.98e-08, 0.5635, 0.2, 0.5635, 0.2, 0.5635, 2.98e-08, 0.5635, 2.98e-08, 0.627, 0.2, 0.627, 0.2, 0.627, 2.98e-08, 0.627, 2.98e-08, 0.6905, 0.2, 0.6905, 1.0, 0.5, 0.8, 0.5, 0.8, 0.5635, 1.0, 0.5635, 1.0, 0.5635, 0.8, 0.5635, 0.8, 0.627, 1.0, 0.627, 1.0, 0.627, 0.8, 0.627, 0.8, 0.6905, 1.0, 0.6905, 0.8, 0.5, 0.6, 0.5, 0.6, 0.5635, 0.8, 0.5635, 0.8, 0.5635, 0.6, 0.5635, 0.6, 0.627, 0.8, 0.627, 0.8, 0.627, 0.6, 0.627, 0.6, 0.6905, 0.8, 0.6905, 0.6, 0.5, 0.4, 0.5, 0.4, 0.5635, 0.6, 0.5635, 0.6, 0.5635, 0.4, 0.5635, 0.4, 0.627, 0.6, 0.627, 0.6, 0.627, 0.4, 0.627, 0.4, 0.6905, 0.6, 0.6905, 0.4, 0.5, 0.2, 0.5, 0.2, 0.5635, 0.4, 0.5635, 0.4, 0.5635, 0.2, 0.5635, 0.2, 0.627, 0.4, 0.627, 0.4, 0.627, 0.2, 0.627, 0.2, 0.6905, 0.4, 0.6905, 0.2, 0.5, 2.98e-08, 0.5, 2.98e-08, 0.5635, 0.2, 0.5635, 0.2, 0.5635, 2.98e-08, 0.5635, 2.98e-08, 0.627, 0.2, 0.627, 0.2, 0.627, 2.98e-08, 0.627, 2.98e-08, 0.6905, 0.2, 0.6905, 1.0, 0.5, 0.8, 0.5, 0.8, 0.5635, 1.0, 0.5635, 1.0, 0.5635, 0.8, 0.5635, 0.8, 0.627, 1.0, 0.627, 1.0, 0.627, 0.8, 0.627, 0.8, 0.6905, 1.0, 0.6905, 0.8, 0.5, 0.6, 0.5, 0.6, 0.5635, 0.8, 0.5635, 0.8, 0.5635, 0.6, 0.5635, 0.6, 0.627, 0.8, 0.627, 0.8, 0.627, 0.6, 0.627, 0.6, 0.6905, 0.8, 0.6905, 0.6, 0.5, 0.4, 0.5, 0.4, 0.5635, 0.6, 0.5635, 0.6, 0.5635, 0.4, 0.5635, 0.4, 0.627, 0.6, 0.627, 0.6, 0.627, 0.4, 0.627, 0.4, 0.6905, 0.6, 0.6905, 0.4, 0.5, 0.2, 0.5, 0.2, 0.5635, 0.4, 0.5635, 0.4, 0.5635, 0.2, 0.5635, 0.2, 0.627, 0.4, 0.627, 0.4, 0.627, 0.2, 0.627, 0.2, 0.6905, 0.4, 0.6905, 0.2, 0.5, 0.2, 0.5635, 2.98e-08, 0.5635, 2.98e-08, 0.5, 0.2, 0.5635, 0.2, 0.627, 2.98e-08, 0.627, 2.98e-08, 0.5635, 0.2, 0.627, 0.2, 0.6905, 2.98e-08, 0.6905, 2.98e-08, 0.627, 1.0, 0.5, 1.0, 0.5635, 0.8, 0.5635, 0.8, 0.5, 1.0, 0.5635, 1.0, 0.627, 0.8, 0.627, 0.8, 0.5635, 1.0, 0.627, 1.0, 0.6905, 0.8, 0.6905, 0.8, 0.627, 0.8, 0.5, 0.8, 0.5635, 0.6, 0.5635, 0.6, 0.5, 0.8, 0.5635, 0.8, 0.627, 0.6, 0.627, 0.6, 0.5635, 0.8, 0.627, 0.8, 0.6905, 0.6, 0.6905, 0.6, 0.627, 0.6, 0.5, 0.6, 0.5635, 0.4, 0.5635, 0.4, 0.5, 0.6, 0.5635, 0.6, 0.627, 0.4, 0.627, 0.4, 0.5635, 0.6, 0.627, 0.6, 0.6905, 0.4, 0.6905, 0.4, 0.627, 0.4, 0.5, 0.4, 0.5635, 0.2, 0.5635, 0.2, 0.5, 0.4, 0.5635, 0.4, 0.627, 0.2, 0.627, 0.2, 0.5635, 0.4, 0.627, 0.4, 0.6905, 0.2, 0.6905, 0.2, 0.627, 0.2, 0.5, 0.2, 0.5635, 2.98e-08, 0.5635, 2.98e-08, 0.5, 0.2, 0.5635, 0.2, 0.627, 2.98e-08, 0.627, 2.98e-08, 0.5635, 0.2, 0.627, 0.2, 0.6905, 2.98e-08, 0.6905, 2.98e-08, 0.627, 1.0, 0.5, 1.0, 0.5635, 0.8, 0.5635, 0.8, 0.5, 1.0, 0.5635, 1.0, 0.627, 0.8, 0.627, 0.8, 0.5635, 1.0, 0.627, 1.0, 0.6905, 0.8, 0.6905, 0.8, 0.627, 0.8, 0.5, 0.8, 0.5635, 0.6, 0.5635, 0.6, 0.5, 0.8, 0.5635, 0.8, 0.627, 0.6, 0.627, 0.6, 0.5635, 0.8, 0.627, 0.8, 0.6905, 0.6, 0.6905, 0.6, 0.627, 0.6, 0.5, 0.6, 0.5635, 0.4, 0.5635, 0.4, 0.5, 0.6, 0.5635, 0.6, 0.627, 0.4, 0.627, 0.4, 0.5635, 0.6, 0.627, 0.6, 0.6905, 0.4, 0.6905, 0.4, 0.627, 0.4, 0.5, 0.4, 0.5635, 0.2, 0.5635, 0.2, 0.5, 0.4, 0.5635, 0.4, 0.627, 0.2, 0.627, 0.2, 0.5635, 0.4, 0.627, 0.4, 0.6905, 0.2, 0.6905, 0.2, 0.627, 0.8, 0.5, 0.8, 0.5, 0.6, 0.5, 0.6, 0.5, 2.98e-08, 0.5, 2.98e-08, 0.5, 0.2, 0.5, 0.2, 0.5, 0.6, 0.5, 0.6, 0.5, 0.4, 0.5, 0.4, 0.5, 0.6, 0.5, 0.6, 0.5, 0.8, 0.5, 0.8, 0.5, 0.4, 0.5, 0.4, 0.5, 0.2, 0.5, 0.2, 0.5, 0.4, 0.5, 0.4, 0.5, 0.6, 0.5, 0.6, 0.5, 0.2, 0.5, 0.2, 0.5, 2.98e-08, 0.5, 2.98e-08, 0.5, 0.2, 0.5, 0.2, 0.5, 0.4, 0.5, 0.4, 0.5, 1.0, 0.5, 1.0, 0.5, 0.8, 0.5, 0.8, 0.5, 0.8, 0.5, 0.8, 0.5, 1.0, 0.5, 1.0, 0.5, 2.98e-08, 0.5, 2.98e-08, 0.5, 0.2, 0.5, 0.2, 0.5, 0.8, 0.5, 0.8, 0.5, 0.6, 0.5, 0.6, 0.5, 0.581, 0.5, 0.6, 0.5, 0.6, 0.5, 0.4, 0.5, 0.4, 0.5, 0.6, 0.5, 0.6, 0.5, 0.8, 0.5, 0.8, 0.5, 0.4, 0.5, 0.4, 0.5, 0.2, 0.5, 0.2, 0.5, 0.419, 0.5, 0.4, 0.5, 0.4, 0.5, 0.6, 0.5, 0.6, 0.5, 0.2, 0.5, 0.2, 0.5, 2.98e-08, 0.5, 2.98e-08, 0.5, 0.2, 0.5, 0.2, 0.5, 0.4, 0.5, 0.4, 0.5, 0.8, 0.5, 0.8, 0.5, 1.0, 0.5, 1.0, 0.5, 1.0, 0.5, 1.0, 0.5, 0.8, 0.5, 0.8, 0.5, 0.981, 0.5, 2.98e-08, 0.5, 2.98e-08, 0.5, 0.2, 0.5, 0.2, 0.5, 0.8, 0.5, 0.8, 0.5, 0.6, 0.5, 0.6, 0.5, 0.581, 0.5, 0.6, 0.5, 0.6, 0.5, 0.4, 0.5, 0.4, 0.5, 0.6, 0.5, 0.6, 0.5, 0.8, 0.5, 0.8, 0.5])
me_breakerboxmesh_001.update()
me_breakerboxmesh_002 = bpy.data.meshes.new('breakerboxmesh.002')
me_breakerboxmesh_002.from_pydata([(0.0372, 0.1376, 0.06393), (0.0372, 0.1353, 0.06605), (0.0372, 0.1353, -0.06605), (0.0372, 0.1376, -0.06393), (0.0372, 0.01901, 0.06605), (0.0372, 0.01666, 0.06393), (0.0372, 0.01666, -0.06393), (0.0372, 0.01901, -0.06605), (-0.02751, 0.1501, 0.08436), (-0.02751, 0.1551, 0.07933), (-0.02751, 0.1551, -0.07933), (-0.02751, 0.1501, -0.08436), (-0.02751, -0.1518, 0.07933), (-0.02751, -0.1468, 0.08436), (-0.02751, -0.1468, -0.08436), (-0.02751, -0.1518, -0.07933), (0.02216, -0.1518, 0.07933), (0.02216, -0.1468, 0.08436), (0.02216, -0.1468, -0.08436), (0.02216, -0.1518, -0.07933), (0.02216, 0.1501, 0.08436), (0.02216, 0.1551, 0.07933), (0.02216, 0.1551, -0.07933), (0.02216, 0.1501, -0.08436), (0.01884, 0.02428, 0.06034), (0.01884, 0.0265, 0.06235), (0.01884, 0.0265, -0.06235), (0.01884, 0.02428, -0.06034), (0.01884, 0.1278, 0.06235), (0.01884, 0.13, 0.06034), (0.01884, 0.13, -0.06034), (0.01884, 0.1278, -0.06235), (0.03813, 0.03492, -0.05419), (0.03813, 0.03492, 0.05419), (0.04418, 0.03052, -0.05419), (0.04418, 0.03052, 0.05419), (0.04187, 0.02341, -0.05419), (0.04187, 0.02341, 0.05419), (0.0344, 0.02341, -0.05419), (0.0344, 0.02341, 0.05419), (0.03209, 0.03052, -0.05419), (0.03209, 0.03052, 0.05419), (0.02695, 0.03669, -0.06741), (0.03486, 0.03094, -0.06741), (0.03486, 0.03094, 0.06741), (0.02695, 0.03669, 0.06741), (0.03184, 0.02164, -0.06741), (0.03184, 0.02164, 0.06741), (0.02206, 0.02164, -0.06741), (0.02206, 0.02164, 0.06741), (0.01904, 0.03094, -0.06741), (0.01904, 0.03094, 0.06741)], [], [(11, 23, 18, 14), (19, 16, 12, 15), (10, 9, 21, 22), (20, 8, 13, 17), (17, 13, 12, 16), (14, 18, 19, 15), (8, 20, 21, 9), (23, 11, 10, 22), (3, 0, 29, 30), (5, 4, 17, 16), (7, 6, 19, 18), (1, 0, 21, 20), (3, 2, 23, 22), (2, 7, 18, 23), (0, 3, 22, 21), (4, 1, 20, 17), (6, 5, 16, 19), (31, 30, 29, 28, 25, 24, 27, 26), (2, 3, 30, 31), (6, 7, 26, 27), (1, 4, 25, 28), (7, 2, 31, 26), (0, 1, 28, 29), (4, 5, 24, 25), (5, 6, 27, 24), (32, 33, 35, 34), (34, 35, 37, 36), (36, 37, 39, 38), (38, 40, 50, 48), (38, 39, 41, 40), (40, 41, 33, 32), (40, 32, 42, 50), (44, 45, 51, 49, 47), (42, 43, 46, 48, 50), (32, 34, 43, 42), (36, 38, 48, 46), (33, 41, 51, 45), (34, 36, 46, 43), (41, 39, 49, 51), (35, 33, 45, 44), (39, 37, 47, 49), (37, 35, 44, 47), (13, 8, 9, 10, 11, 14, 15, 12)])
me_breakerboxmesh_002.polygons.foreach_set('use_smooth', [True] * 43)
_k = set([(0, 1), (0, 3), (1, 4), (2, 3), (2, 7), (4, 5), (5, 6), (6, 7), (8, 9), (8, 13), (9, 10), (10, 11), (11, 14), (12, 13), (12, 15), (14, 15), (16, 17), (16, 19), (17, 20), (18, 19), (18, 23), (20, 21), (21, 22), (22, 23), (24, 25), (24, 27), (25, 28), (26, 27), (26, 31), (28, 29), (29, 30), (30, 31)])
me_breakerboxmesh_002.attributes.new('sharp_edge', 'BOOLEAN', 'EDGE').data.foreach_set('value', [ (min(e.vertices), max(e.vertices)) in _k for e in me_breakerboxmesh_002.edges])
_uv = me_breakerboxmesh_002.uv_layers.new(name='UVMap')
_uv.uv.foreach_set('vector', [0.375, 0.2541, 0.625, 0.2541, 0.625, 0.4959, 0.375, 0.4959, 0.3825, 0.5, 0.6175, 0.5, 0.6175, 0.75, 0.3825, 0.75, 0.1325, 0.5, 0.3675, 0.5, 0.3675, 0.75, 0.1325, 0.75, 0.375, 0.004102, 0.625, 0.004102, 0.625, 0.2459, 0.375, 0.2459, 0.375, 0.2459, 0.625, 0.2459, 0.625, 0.25, 0.375, 0.25, 0.375, 0.4959, 0.625, 0.4959, 0.625, 0.5, 0.375, 0.5, 0.625, 0.004102, 0.375, 0.004102, 0.375, 0.0, 0.625, 0.0, 0.625, 0.2541, 0.375, 0.2541, 0.375, 0.25, 0.625, 0.25, 0.385, 0.7534, 0.615, 0.7534, 0.615, 0.7534, 0.385, 0.7534, 0.615, 0.9966, 0.6188, 0.9945, 0.625, 0.9959, 0.6175, 1.0, 0.3812, 0.9945, 0.385, 0.9966, 0.3825, 1.0, 0.375, 0.9959, 0.6188, 0.7555, 0.615, 0.7534, 0.6175, 0.75, 0.625, 0.7541, 0.385, 0.7534, 0.3812, 0.7555, 0.375, 0.7541, 0.3825, 0.75, 0.3812, 0.7555, 0.3812, 0.9945, 0.375, 0.9959, 0.375, 0.7541, 0.615, 0.7534, 0.385, 0.7534, 0.3825, 0.75, 0.6175, 0.75, 0.6188, 0.9945, 0.6188, 0.7555, 0.625, 0.7541, 0.625, 0.9959, 0.385, 0.9966, 0.615, 0.9966, 0.6175, 1.0, 0.3825, 1.0, 0.3812, 0.7555, 0.385, 0.7534, 0.615, 0.7534, 0.6188, 0.7555, 0.6188, 0.9945, 0.615, 0.9966, 0.385, 0.9966, 0.3812, 0.9945, 0.3812, 0.7555, 0.385, 0.7534, 0.385, 0.7534, 0.3812, 0.7555, 0.385, 0.9966, 0.3812, 0.9945, 0.3812, 0.9945, 0.385, 0.9966, 0.6188, 0.7555, 0.6188, 0.9945, 0.6188, 0.9945, 0.6188, 0.7555, 0.3812, 0.9945, 0.3812, 0.7555, 0.3812, 0.7555, 0.3812, 0.9945, 0.615, 0.7534, 0.6188, 0.7555, 0.6188, 0.7555, 0.615, 0.7534, 0.6188, 0.9945, 0.615, 0.9966, 0.615, 0.9966, 0.6188, 0.9945, 0.615, 0.9966, 0.385, 0.9966, 0.385, 0.9966, 0.615, 0.9966, 1.0, 0.5, 1.0, 1.0, 0.8, 1.0, 0.8, 0.5, 0.8, 0.5, 0.8, 1.0, 0.6, 1.0, 0.6, 0.5, 0.6, 0.5, 0.6, 1.0, 0.4, 1.0, 0.4, 0.5, 0.4, 0.5, 0.2, 0.5, 0.2, 0.5, 0.4, 0.5, 0.4, 0.5, 0.4, 1.0, 0.2, 1.0, 0.2, 0.5, 0.2, 0.5, 0.2, 1.0, 2.98e-08, 1.0, 2.98e-08, 0.5, 0.2, 0.5, 2.98e-08, 0.5, 2.98e-08, 0.5, 0.2, 0.5, 0.4783, 0.3242, 0.25, 0.49, 0.02175, 0.3242, 0.1089, 0.05584, 0.3911, 0.05584, 0.75, 0.49, 0.9783, 0.3242, 0.8911, 0.05584, 0.6089, 0.05584, 0.5217, 0.3242, 1.0, 0.5, 0.8, 0.5, 0.8, 0.5, 1.0, 0.5, 0.6, 0.5, 0.4, 0.5, 0.4, 0.5, 0.6, 0.5, 2.98e-08, 1.0, 0.2, 1.0, 0.2, 1.0, 2.98e-08, 1.0, 0.8, 0.5, 0.6, 0.5, 0.6, 0.5, 0.8, 0.5, 0.2, 1.0, 0.4, 1.0, 0.4, 1.0, 0.2, 1.0, 0.8, 1.0, 1.0, 1.0, 1.0, 1.0, 0.8, 1.0, 0.4, 1.0, 0.6, 1.0, 0.6, 1.0, 0.4, 1.0, 0.6, 1.0, 0.8, 1.0, 0.8, 1.0, 0.6, 1.0, 0.625, 0.2459, 0.625, 0.004102, 0.625, 0.0, 0.1325, 0.5, 0.375, 0.2541, 0.375, 0.4959, 0.375, 0.5, 0.6175, 0.75])
me_breakerboxmesh_002.update()
arm_armature = bpy.data.armatures.new('Armature')  # bones are not reproduced

# ---- objects
ob_breakerbox = bpy.data.objects.new('BreakerBox', me_breakerboxmesh)
ob_breakerboxcover = bpy.data.objects.new('BreakerBoxCover', me_breakerboxmesh_001)
ob_breakerboxhandle = bpy.data.objects.new('BreakerBoxHandle', me_breakerboxmesh_002)
ob_coverdeformation = bpy.data.objects.new('coverdeformation', arm_armature)

# ---- transforms, parenting, visibility, modifiers, constraints
ob_breakerbox.location = (0.3027, -0.008011, 1.241)
_m = ob_breakerbox.modifiers.new('Smooth by Angle', 'NODES')
_m.node_group = ng_smooth_by_angle
_gi = [s.identifier for s in ng_smooth_by_angle.interface.items_tree if s.item_type == 'SOCKET' and s.in_out == 'INPUT']
_m[_gi[1]] = 1.047  # Angle
_m.use_pin_to_last = True
_m.show_group_selector = False
ob_breakerboxcover.parent = ob_coverdeformation
ob_breakerboxcover.matrix_parent_inverse = Matrix(((1.0, -0.0, -0.0, -0.94), (-0.0, 1.0, 0.0, 0.4062), (-0.0, -0.0, 1.0, -0.9743), (-0.0, 0.0, -0.0, 1.0)))
ob_breakerboxcover.location = (0.8994, -0.6212, 1.241)
_vg = ob_breakerboxcover.vertex_groups.new(name='Bone')
for _i, _w in zip([0, 2, 3, 4, 6, 7, 9, 10, 11, 13, 14, 15, 17, 18, 19, 20, 23, 25, 27, 28, 30, 41, 43, 45, 47, 49, 52, 56, 60, 64, 65, 67, 68, 69, 71, 72, 75, 77, 79, 81, 83, 85, 87, 88, 91, 93, 95, 97, 98, 99, 102, 107, 108, 110, 111, 114, 118, 127, 131, 132, 134, 135, 136, 137, 138, 141, 143, 144, 147, 148, 150, 151, 153, 157, 158, 163, 165, 169, 171, 172, 174, 177, 178, 181, 183, 184, 186, 187, 188, 189, 191, 192, 195, 197, 198, 199, 200, 201, 202, 203, 204, 206, 209, 210, 211, 212, 213, 214, 215, 217, 218, 220, 222, 223, 224, 225, 226, 227, 228, 231, 233, 234, 237, 239, 241, 243, 245, 247, 249, 251, 253, 255, 257, 259, 261, 263, 264, 265, 266, 267, 268, 269, 283, 285, 287, 301, 303, 305, 306, 307, 308, 309, 310, 311, 313, 314, 317, 319, 321, 323, 324, 327, 328, 330, 331, 332, 336, 337, 338, 345, 346, 351, 352, 357, 358, 359, 363, 364, 365, 370, 381, 382, 383, 384, 385, 386, 387, 388, 389, 390, 391, 392, 393, 394, 395, 396, 397], [0.9846, 0.9846, 0.868, 0.9846, 0.8677, 0.9845, 0.9846, 0.8653, 0.9845, 0.9846, 0.9845, 0.8648, 0.9846, 0.9846, 0.8658, 0.9846, 0.9846, 0.9846, 0.9846, 0.9846, 0.9846, 0.834, 0.8511, 0.8771, 0.872, 0.843, 0.7282, 0.7332, 0.7324, 0.7307, 0.9829, 0.9829, 0.983, 0.7271, 0.983, 0.9831, 0.9831, 0.9831, 0.983, 0.3813, 0.3813, 0.3813, 0.3813, 0.3813, 0.7151, 0.7411, 0.7698, 0.7598, 0.9349, 0.7135, 0.5554, 0.5557, 0.9374, 0.9357, 0.5517, 0.5542, 0.5565, 0.9383, 0.06462, 0.06447, 0.064, 1.0, 0.06393, 0.9478, 0.06444, 0.5929, 0.6326, 0.6602, 0.6301, 0.5879, 0.03226, 0.7282, 0.001389, 0.03196, 0.001291, 0.03197, 0.001272, 0.03226, 0.001322, 0.723, 0.7142, 0.001399, 0.03236, 0.1143, 0.2183, 0.3736, 0.6231, 0.1133, 0.02421, 0.2173, 0.372, 0.1134, 0.2174, 0.3728, 0.5409, 0.1144, 0.1995, 0.2183, 0.3758, 0.05254, 0.3749, 0.2186, 0.1147, 0.4771, 0.6439, 0.1207, 0.5728, 0.01635, 0.6681, 0.4771, 0.5728, 0.6681, 0.4771, 0.08596, 0.5728, 0.6212, 0.6685, 0.9268, 0.4771, 0.5728, 0.6693, 0.6684, 0.5728, 0.4771, 0.05273, 0.3057, 0.6536, 0.05508, 0.3074, 0.6518, 0.05639, 0.3079, 0.6517, 0.05582, 0.3073, 0.6533, 0.9266, 0.6542, 0.6168, 0.3055, 0.05264, 0.08743, 0.08681, 0.605, 0.9211, 0.2856, 0.19, 0.1013, 0.087, 0.2856, 0.5338, 0.19, 0.8896, 0.1013, 0.2856, 0.1899, 0.1012, 0.2856, 0.1898, 0.1009, 0.1012, 0.1899, 0.2856, 0.06373, 0.2902, 0.7101, 0.05765, 0.4143, 0.8265, 0.05071, 0.004619, 0.1507, 0.06908, 0.4144, 0.1613, 0.02609, 0.8648, 0.5448, 0.05186, 0.1116, 0.8733, 0.8817, 0.8501, 0.8254, 0.7672, 0.7753, 0.7634, 0.8372, 0.6404, 0.6679, 0.7076, 0.7077, 0.6377, 0.741, 0.5871, 0.5902, 0.6336]): _vg.add([_i], _w, 'REPLACE')
_vg = ob_breakerboxcover.vertex_groups.new(name='Bone.001')
for _i, _w in zip([3, 6, 10, 15, 19, 41, 43, 45, 47, 49, 52, 56, 60, 64, 69, 81, 83, 85, 87, 88, 91, 93, 95, 97, 99, 102, 107, 111, 114, 118, 128, 131, 132, 134, 136, 138, 139, 141, 143, 144, 147, 148, 150, 151, 154, 157, 163, 168, 169, 172, 174, 178, 179, 181, 183, 184, 186, 187, 188, 189, 190, 191, 192, 195, 197, 198, 199, 200, 201, 202, 203, 204, 206, 209, 210, 211, 212, 213, 214, 215, 217, 218, 220, 222, 224, 225, 226, 228, 229, 231, 233, 234, 237, 239, 240, 262, 266, 285, 289, 301, 303, 307, 308, 309, 310, 312, 313, 314, 315, 319, 321, 327, 328, 331, 332, 337, 338, 339, 340, 345, 346, 351, 352, 357, 358, 363, 364, 369, 370, 375, 376, 381, 382, 383, 384, 385, 386, 387, 388, 389, 390, 391, 392, 393, 394, 395, 396, 397], [0.03451, 0.03178, 0.03332, 0.03556, 0.03665, 0.0797, 0.07671, 0.05794, 0.05239, 0.06721, 0.1271, 0.1238, 0.1241, 0.1256, 0.1278, 0.05769, 0.05769, 0.05769, 0.05769, 0.05769, 0.1518, 0.1434, 0.1226, 0.1195, 0.1447, 0.2481, 0.2495, 0.2547, 0.2522, 0.2474, 0.1261, 0.04414, 0.04393, 0.04324, 0.04314, 0.04388, 0.05136, 0.2283, 0.2099, 0.1903, 0.2031, 0.2249, 0.009225, 0.03563, 0.03965, 0.009012, 0.00902, 0.04402, 0.009228, 0.03831, 0.04297, 0.009297, 0.05064, 0.08365, 0.1599, 0.2732, 0.06271, 0.08291, 0.06556, 0.1592, 0.07367, 0.2763, 0.08294, 0.1592, 0.2758, 0.281, 0.08366, 0.3711, 0.1599, 0.2722, 0.3102, 0.2719, 0.1601, 0.0839, 0.07211, 0.1381, 0.4277, 0.08653, 0.1742, 0.1011, 0.07211, 0.08653, 0.1011, 0.07211, 0.08653, 0.02883, 0.1009, 0.07211, 0.00196, 0.08653, 0.1007, 0.101, 0.08653, 0.07211, 0.01013, 0.004441, 0.02747, 0.02635, 0.04359, 0.03654, 0.007733, 0.03654, 0.02353, 0.007733, 0.003162, 0.09683, 0.03654, 0.007707, 0.02995, 0.03654, 0.007655, 0.007707, 0.03654, 0.03191, 0.05371, 0.02267, 0.01504, 0.0669, 0.01723, 0.2801, 0.08838, 0.3999, 0.1135, 0.265, 0.08569, 0.08598, 0.1179, 0.947, 0.4691, 0.07587, 0.1116, 0.05193, 0.0559, 0.07835, 0.08509, 0.116, 0.1202, 0.1172, 0.07109, 0.1966, 0.1863, 0.1567, 0.1484, 0.1969, 0.1448, 0.2317, 0.2215, 0.2106]): _vg.add([_i], _w, 'REPLACE')
_vg = ob_breakerboxcover.vertex_groups.new(name='Bone.002')
for _i, _w in zip([116, 128, 139, 141, 148, 154, 168, 179, 188, 190, 198, 200, 203, 212, 214, 229, 230, 232, 240, 242, 244, 258, 260, 262, 289, 290, 292, 312, 315, 316, 339, 340, 345, 346, 351, 352, 357, 370, 375, 376, 377, 395, 396], [0.1379, 0.5021, 0.5006, 0.002397, 0.0003422, 0.5108, 0.4996, 0.4837, 0.001309, 0.4308, 0.0165, 0.1508, 0.4157, 0.09384, 0.4943, 0.7175, 0.1441, 0.002264, 0.6978, 0.1392, 0.003768, 0.003056, 0.1443, 0.7091, 0.6493, 0.1319, 0.006271, 0.4516, 0.1058, 0.00534, 0.5835, 0.1228, 0.3156, 0.09542, 0.1125, 0.0416, 0.01992, 0.09138, 0.8454, 0.4433, 0.01857, 0.003925, 0.001891]): _vg.add([_i], _w, 'REPLACE')
_vg = ob_breakerboxcover.vertex_groups.new(name='Bone.003')
for _i, _w in zip([128, 130, 203, 230, 232, 235, 236, 242, 244, 246, 248, 254, 256, 258, 260, 289, 290, 292, 295, 297, 312, 315, 316, 318, 320, 322, 339, 340, 341, 342, 343, 344, 345, 346, 347, 348, 349, 350, 351, 352, 354, 355, 356, 360, 366, 370, 372, 373, 376, 377, 378, 379], [0.02216, 0.001528, 0.003249, 0.09371, 0.7571, 0.283, 0.03009, 0.09752, 0.7455, 0.2897, 0.03099, 0.02813, 0.2843, 0.7526, 0.09235, 0.008149, 0.1263, 0.7239, 0.3269, 0.05304, 0.118, 0.424, 0.6031, 0.4659, 0.1749, 0.05955, 0.05245, 0.2432, 0.7664, 0.4197, 0.1056, 0.003403, 0.09394, 0.2931, 0.3706, 0.312, 0.1375, 0.04366, 0.03227, 0.07524, 0.08406, 0.06136, 0.002707, 0.002336, 0.003218, 0.03319, 0.109, 0.03943, 0.1851, 0.8175, 0.4916, 0.1119]): _vg.add([_i], _w, 'REPLACE')
_vg = ob_breakerboxcover.vertex_groups.new(name='Bone.004')
for _i, _w in zip([52, 56, 60, 64, 69, 91, 93, 97, 99, 101, 102, 105, 107, 109, 111, 112, 114, 117, 118, 121, 126, 129, 131, 132, 134, 136, 138, 141, 143, 144, 147, 148, 150, 153, 155, 157, 158, 161, 163, 165, 167, 169, 171, 173, 175, 177, 178, 181, 183, 184, 187, 189, 191, 192, 194, 195, 197, 198, 199, 200, 201, 202, 203, 204, 206, 209, 219, 221, 223, 225, 232, 235, 244, 246, 256, 258, 266, 269, 270, 273, 279, 281, 283, 285, 290, 292, 295, 302, 304, 306, 308, 312, 315, 316, 318, 320, 322, 325, 326, 329, 330, 331, 332, 334, 335, 336, 337, 338, 340, 341, 342, 343, 345, 346, 347, 348, 349, 350, 351, 352, 353, 354, 355, 356, 357, 358, 359, 360, 361, 362, 364, 365, 366, 367, 370, 371, 372, 373, 376, 377, 378, 379, 385, 387, 389, 390, 391, 392, 393, 394, 395, 396, 397, 410, 411, 412, 414], [0.006879, 0.005554, 0.005806, 0.006371, 0.007428, 0.01176, 0.003489, 0.002228, 0.01385, 0.04684, 0.07536, 0.04807, 0.07634, 0.04682, 0.07535, 0.04516, 0.07403, 0.04496, 0.07382, 0.00638, 0.008644, 0.01328, 0.6793, 0.68, 0.6823, 0.6827, 0.6802, 0.03879, 0.02344, 0.02156, 0.0413, 0.04767, 0.5501, 0.3354, 0.1656, 0.5517, 0.3348, 0.1649, 0.5517, 0.3347, 0.1648, 0.5501, 0.335, 0.1651, 0.1657, 0.3355, 0.5496, 0.6786, 0.5249, 0.2595, 0.6814, 0.527, 0.2585, 0.6813, 0.0203, 0.5269, 0.2582, 0.03226, 0.6785, 0.06222, 0.5249, 0.2586, 0.02361, 0.2596, 0.5242, 0.6776, 0.03481, 0.07689, 0.03354, 0.0385, 0.01979, 0.05501, 0.02872, 0.05767, 0.05585, 0.0228, 0.04098, 0.03686, 0.0783, 0.03624, 0.03896, 0.07962, 0.04013, 0.04389, 0.0051, 0.0551, 0.0705, 0.05521, 0.09448, 0.06129, 0.05998, 0.05605, 0.1251, 0.177, 0.1502, 0.09352, 0.03133, 0.0437, 0.1149, 0.1632, 0.1778, 0.1343, 0.05733, 0.07844, 0.1176, 0.0793, 0.08282, 0.001056, 0.06113, 0.07374, 0.1001, 0.04684, 0.1241, 0.3634, 0.4928, 0.3908, 0.1994, 0.07063, 0.1741, 0.5708, 1.0, 0.6081, 0.3019, 0.09593, 0.1257, 0.366, 0.4946, 0.3991, 0.2269, 0.07748, 0.06639, 0.09462, 0.1402, 0.05862, 0.1972, 0.9254, 0.5022, 0.1151, 0.05823, 0.08303, 0.1317, 0.05115, 0.000777, 0.002112, 0.0358, 0.01907, 0.01376, 0.01615, 0.03602, 0.002793, 0.03756, 0.04024, 0.02319, 0.005475, 0.004661, 0.008819, 0.005798]): _vg.add([_i], _w, 'REPLACE')
_vg = ob_breakerboxcover.vertex_groups.new(name='Bone.005')
for _i, _w in zip([1, 3, 5, 6, 8, 10, 12, 15, 16, 19, 29, 31, 32, 35, 36, 38, 41, 45, 47, 49, 50, 52, 55, 56, 59, 60, 63, 64, 66, 69, 78, 81, 83, 85, 87, 88, 91, 93, 95, 97, 99, 101, 102, 105, 107, 109, 111, 112, 114, 117, 118, 121, 126, 129, 141, 143, 144, 147, 148, 210, 213, 215, 217, 218, 219, 220, 221, 222, 223, 224, 225, 226, 228, 231, 233, 234, 237, 239, 241, 243, 245, 247, 249, 251, 253, 255, 257, 259, 261, 263, 265, 266, 267, 268, 269, 270, 271, 272, 273, 274, 277, 278, 279, 280, 281, 282, 283, 284, 285, 286, 287, 288, 291, 293, 294, 296, 298, 300, 301, 302, 303, 304, 306, 307, 308, 309, 310, 313, 314, 319, 321, 325, 326, 327, 328, 329, 330, 331, 332, 333, 334, 335, 336, 337, 338, 348, 349, 351, 352, 354, 355, 356, 357, 358, 359, 360, 361, 362, 364, 365, 366, 367, 370, 372, 373, 378, 381, 384, 385, 386, 387, 388, 389, 390, 391, 392, 393, 394, 395, 396, 397, 402, 405, 410, 411, 412, 414, 415], [0.02467, 0.05917, 0.02776, 0.06171, 0.02897, 0.06269, 0.02736, 0.06137, 0.02496, 0.0594, 0.004157, 0.9063, 0.9066, 0.905, 0.9037, 0.9038, 0.01512, 0.001755, 0.02579, 0.03432, 0.002668, 0.02683, 0.001843, 0.02567, 0.002434, 0.02666, 0.002843, 0.02731, 0.003591, 0.02837, 0.007257, 0.007053, 0.007053, 0.007053, 0.007053, 0.007053, 0.01938, 0.004904, 0.009179, 0.02448, 0.03429, 0.007079, 0.03165, 0.005884, 0.0299, 0.005974, 0.03004, 0.00672, 0.03115, 0.008255, 0.03336, 0.006133, 0.007199, 0.01704, 0.03101, 0.01419, 0.01815, 0.03237, 0.04645, 0.01033, 0.0136, 0.01694, 0.01033, 0.0136, 0.1778, 0.01695, 0.649, 0.01033, 0.8274, 0.0136, 0.2689, 0.01687, 0.01033, 0.0136, 0.01671, 0.01687, 0.0136, 0.01033, 0.9303, 0.6689, 0.3053, 0.9272, 0.6671, 0.3068, 0.9254, 0.6665, 0.3068, 0.9262, 0.6671, 0.3055, 0.3047, 0.2728, 0.6691, 0.9304, 0.8238, 0.6459, 0.6933, 0.4159, 0.1782, 0.1904, 0.6921, 0.4165, 0.1847, 0.1914, 0.6452, 0.6917, 0.8216, 0.4165, 0.2837, 0.1914, 0.006689, 0.6921, 0.416, 0.1906, 0.1901, 0.4157, 0.6933, 0.01486, 0.003781, 0.2153, 0.0005323, 0.6262, 0.7989, 0.003781, 0.3421, 0.0005324, 0.04534, 0.003781, 0.0005094, 0.003781, 0.0004636, 0.1124, 0.3373, 0.0005094, 0.003781, 0.6035, 0.6783, 0.4977, 0.1624, 0.05653, 0.2742, 0.6282, 0.8132, 0.4383, 0.09795, 0.01741, 0.02577, 0.04054, 0.08164, 0.1031, 0.09205, 0.03168, 0.1071, 0.3172, 0.3956, 0.366, 0.2231, 0.07681, 0.2212, 0.811, 0.5701, 0.1579, 0.04749, 0.1267, 0.05727, 0.01018, 0.02361, 0.01442, 0.02434, 0.007087, 0.02703, 0.03216, 0.03199, 0.0161, 0.02012, 0.03845, 0.03541, 0.002151, 0.03209, 0.05117, 0.01078, 0.001127, 0.00284, 0.007085, 0.005224, 0.0211, 0.008817, 0.009921]): _vg.add([_i], _w, 'REPLACE')
_vg = ob_breakerboxcover.vertex_groups.new(name='Bone.006')
for _i, _w in zip([1, 5, 8, 12, 16, 21, 22, 24, 26, 29, 31, 32, 33, 34, 35, 36, 37, 38, 39, 40, 42, 44, 46, 48, 50, 51, 52, 53, 54, 55, 56, 57, 58, 59, 60, 61, 62, 63, 64, 66, 70, 73, 74, 76, 78, 80, 81, 82, 83, 84, 85, 86, 87, 88, 89, 90, 92, 94, 96, 101, 104, 105, 106, 109, 112, 117, 121, 123, 124, 125, 126, 129, 131, 132, 133, 134, 136, 138, 142, 149, 150, 153, 155, 156, 157, 158, 161, 163, 165, 166, 167, 169, 171, 173, 175, 177, 178, 181, 182, 183, 185, 187, 189, 192, 193, 194, 195, 196, 199, 201, 205, 206, 207, 208, 209, 210, 213, 215, 216, 217, 218, 219, 220, 221, 222, 224, 226, 228, 231, 233, 234, 237, 239, 270, 271, 272, 273, 274, 275, 276, 277, 278, 279, 280, 281, 282, 283, 284, 286, 288, 291, 293, 294, 296, 298, 300, 301, 302, 303, 304, 305, 306, 307, 309, 311, 313, 314, 317, 319, 321, 323, 324, 325, 326, 327, 328, 329, 330, 333, 334, 335, 336, 349, 350, 354, 355, 356, 360, 361, 362, 366, 367, 368, 372, 373, 379, 398, 399, 400, 401, 402, 403, 404, 405, 406, 407, 408, 409, 410, 411, 412, 413, 414, 415], [0.8926, 0.893, 0.891, 0.8899, 0.8902, 0.8529, 0.8622, 0.888, 0.8887, 0.8619, 0.07361, 0.07334, 0.9978, 0.9977, 0.07461, 0.0756, 0.9978, 0.07552, 0.9978, 0.9978, 0.9978, 0.9978, 0.9978, 0.9978, 0.7453, 0.9978, 0.0009027, 0.9978, 0.9978, 0.7501, 0.002239, 0.9978, 0.9978, 0.7494, 0.001899, 0.9978, 0.9978, 0.7478, 0.0003956, 0.7444, 0.7301, 0.757, 0.7861, 0.7752, 0.7312, 0.9981, 0.4106, 0.9981, 0.4106, 0.9981, 0.4106, 0.9981, 0.4106, 0.4106, 0.9981, 0.9981, 0.9981, 0.9981, 0.8937, 0.5782, 0.8771, 0.5783, 0.895, 0.5742, 0.5767, 0.5792, 0.6152, 0.6544, 0.896, 0.6808, 0.6497, 0.6093, 0.09515, 0.09494, 1.0, 0.09424, 0.09414, 0.09489, 0.915, 0.7102, 0.1785, 0.2956, 0.417, 0.7038, 0.1778, 0.295, 0.4152, 0.1779, 0.2953, 0.6934, 0.4159, 0.1785, 0.2965, 0.419, 0.4182, 0.2961, 0.1787, 0.05028, 0.02269, 0.008996, 0.6141, 0.04967, 0.00873, 0.04971, 0.05561, 0.2121, 0.00874, 0.5668, 0.05029, 0.009, 0.02008, 0.009086, 0.1253, 0.6336, 0.05043, 0.3115, 0.2123, 0.1133, 0.9286, 0.3115, 0.2123, 0.6906, 0.1133, 0.1927, 0.3115, 0.2123, 0.1131, 0.3115, 0.2123, 0.1128, 0.1131, 0.2123, 0.3115, 0.194, 0.2836, 0.5532, 0.6898, 0.7672, 0.9282, 0.9244, 0.2846, 0.5525, 0.6817, 0.766, 0.193, 0.285, 0.001441, 0.5524, 0.7659, 0.2846, 0.5531, 0.767, 0.7676, 0.5534, 0.2835, 0.9072, 0.5098, 0.6343, 0.6088, 0.1918, 0.6935, 0.007697, 0.5098, 0.6088, 0.6935, 0.5098, 0.609, 0.6938, 0.5098, 0.6093, 0.6946, 0.6938, 0.7176, 0.4086, 0.609, 0.5098, 0.1383, 0.0302, 0.8738, 0.5317, 0.1649, 0.002937, 0.05449, 0.06203, 0.04675, 0.1219, 0.1721, 0.09359, 0.2643, 0.4448, 0.1612, 0.5833, 0.8665, 0.05767, 0.1304, 0.01145, 0.8918, 0.8596, 0.8902, 0.8455, 0.7796, 0.7913, 0.7914, 0.8556, 0.6883, 0.6859, 0.7217, 0.7567, 0.6092, 0.6145, 0.6114, 0.6553, 0.6565, 0.7261]): _vg.add([_i], _w, 'REPLACE')
_vg = ob_breakerboxcover.vertex_groups.new(name='Bone.007')
for _i, _w in zip([1, 5, 8, 12, 16, 21, 22, 24, 26, 29, 50, 55, 59, 63, 66, 70, 73, 74, 76, 78, 81, 83, 85, 87, 88, 101, 105, 109, 112, 117, 121, 123, 125, 126, 129, 130, 131, 132, 134, 136, 138, 140, 145, 149, 150, 153, 155, 156, 157, 158, 160, 161, 162, 163, 165, 166, 167, 169, 171, 173, 175, 177, 178, 180, 181, 182, 183, 185, 187, 189, 192, 193, 194, 195, 196, 199, 201, 205, 206, 207, 208, 209, 210, 213, 217, 218, 219, 221, 222, 224, 228, 231, 237, 238, 239, 250, 252, 270, 273, 279, 281, 297, 299, 300, 301, 302, 303, 304, 305, 307, 309, 311, 313, 314, 317, 318, 319, 320, 321, 322, 323, 324, 325, 326, 327, 328, 329, 333, 334, 335, 342, 343, 344, 348, 349, 350, 354, 355, 356, 360, 361, 362, 366, 367, 368, 372, 373, 374, 378, 379, 380, 398, 399, 400, 401, 402, 403, 404, 405, 406, 407, 408, 409, 410, 411, 412, 413, 414, 415], [0.03568, 0.03313, 0.03482, 0.0372, 0.03829, 0.07873, 0.0779, 0.05995, 0.05358, 0.06831, 0.1307, 0.1273, 0.1277, 0.1291, 0.1314, 0.1554, 0.1442, 0.1232, 0.1229, 0.1486, 0.05752, 0.05752, 0.05752, 0.05752, 0.05752, 0.261, 0.2628, 0.2679, 0.2649, 0.26, 0.2309, 0.2095, 0.1909, 0.2087, 0.2306, 0.111, 0.09031, 0.09011, 0.08945, 0.08935, 0.09006, 0.04846, 0.03887, 0.04145, 0.1698, 0.2813, 0.3315, 0.04475, 0.1692, 0.2826, 0.0431, 0.3344, 0.05013, 0.1693, 0.2825, 0.05015, 0.3338, 0.1698, 0.2809, 0.3303, 0.3302, 0.2807, 0.17, 0.07275, 0.04459, 0.06628, 0.003881, 0.0683, 0.04376, 0.003638, 0.04379, 0.3226, 0.3818, 0.003647, 0.2763, 0.04461, 0.003885, 0.1638, 0.003964, 0.4312, 0.1556, 0.04488, 0.03749, 0.009934, 0.03749, 0.009934, 0.05475, 0.0139, 0.03749, 0.009934, 0.03749, 0.009933, 0.009934, 0.002153, 0.03749, 0.009697, 0.004514, 0.01454, 0.0546, 0.05473, 0.01485, 0.008401, 0.0366, 0.002184, 0.07129, 0.05894, 0.08511, 0.02035, 0.1021, 0.07129, 0.08511, 0.1021, 0.07129, 0.08507, 0.102, 0.0173, 0.07129, 0.07455, 0.08499, 0.1078, 0.1017, 0.102, 0.08796, 0.08391, 0.08507, 0.07129, 0.02427, 0.01976, 0.07129, 0.02186, 0.004974, 0.04477, 0.06542, 0.05351, 0.157, 0.306, 0.06994, 0.2403, 0.4387, 0.05933, 0.1829, 0.2979, 0.05349, 0.1339, 0.08742, 0.1099, 0.493, 0.9474, 0.04776, 0.1245, 0.07673, 0.05817, 0.0802, 0.05291, 0.08342, 0.1204, 0.1197, 0.1206, 0.07246, 0.1865, 0.1875, 0.161, 0.1453, 0.2342, 0.2315, 0.2265, 0.21, 0.2027, 0.1524]): _vg.add([_i], _w, 'REPLACE')
_vg = ob_breakerboxcover.vertex_groups.new(name='Bone.008')
for _i, _w in zip([113, 121, 122, 123, 129, 130, 140, 145, 160, 162, 180, 182, 193, 194, 196, 205, 207, 235, 236, 238, 246, 248, 250, 252, 254, 256, 295, 297, 299, 318, 320, 322, 342, 343, 344, 348, 349, 350, 354, 355, 356, 361, 362, 367, 372, 373, 378, 379, 380, 410, 411, 412], [0.1759, 0.003995, 0.05239, 6.326e-05, 0.002519, 0.4702, 0.4624, 0.5275, 0.518, 0.5023, 0.4308, 0.001771, 0.3998, 0.1481, 0.01685, 0.4698, 0.08818, 0.05318, 0.1449, 0.6956, 0.05225, 0.1396, 0.6664, 0.6836, 0.1446, 0.0529, 0.05206, 0.1371, 0.6073, 0.0505, 0.1479, 0.506, 0.05372, 0.1543, 0.6072, 0.03754, 0.1371, 0.3339, 0.0009741, 0.07025, 0.1216, 0.007721, 0.02963, 0.0004757, 0.03286, 0.1026, 0.106, 0.4594, 0.8461, 0.005659, 0.004845, 0.0042]): _vg.add([_i], _w, 'REPLACE')
_vg = ob_breakerboxcover.vertex_groups.new(name='Bone.009')
for _i, _w in zip([100, 113, 115, 122, 130, 140, 145, 160, 162, 180, 193, 205, 238, 250, 252, 299, 344], [0.9955, 0.7648, 0.9894, 0.9349, 0.1739, 0.3525, 0.1948, 0.197, 0.185, 0.1482, 0.04812, 0.0969, 0.1598, 0.1639, 0.1674, 0.1408, 0.01364]): _vg.add([_i], _w, 'REPLACE')
_vg = ob_breakerboxcover.vertex_groups.new(name='Bone.010')
for _i, _w in zip([103, 116, 119, 120, 128, 139, 154, 168, 179, 190, 203, 214, 229, 240, 262, 289, 312, 339], [0.9966, 0.8048, 1.008, 1.0, 0.1407, 0.3207, 0.2094, 0.2131, 0.2022, 0.1596, 0.01245, 0.07108, 0.1431, 0.1391, 0.1479, 0.09937, 0.01024, 0.05026]): _vg.add([_i], _w, 'REPLACE')
_vg = ob_breakerboxcover.vertex_groups.new(name='Bone.011')
for _i, _w in zip([52, 56, 60, 64, 69, 91, 93, 95, 98, 99, 102, 107, 108, 110, 111, 114, 116, 118, 127, 128, 137, 139, 141, 143, 144, 147, 148, 151, 152, 154, 168, 170, 172, 174, 176, 179, 186, 188, 190, 198, 200, 203, 211, 212, 214, 345, 351, 386, 389, 390, 391, 392, 393, 394, 395, 396, 397], [0.002735, 0.001334, 0.001425, 0.002044, 0.002954, 0.0148, 0.01324, 0.002735, 0.07216, 0.01021, 0.02915, 0.02693, 0.07189, 0.07536, 0.02649, 0.02761, 0.01201, 0.0295, 0.07097, 0.04054, 0.0468, 0.04537, 0.04984, 0.0449, 0.03334, 0.03097, 0.04374, 0.2195, 1.0, 0.2097, 0.2136, 1.0, 0.223, 0.2287, 0.9894, 0.2345, 0.2953, 0.8593, 0.293, 0.06721, 0.1503, 0.08262, 0.1684, 0.3087, 0.17, 0.009229, 0.03359, 0.00173, 0.03002, 0.03193, 0.01681, 0.0115, 0.03052, 0.01436, 0.05143, 0.04624, 0.04526]): _vg.add([_i], _w, 'REPLACE')
_vg = ob_breakerboxcover.vertex_groups.new(name='Bone.012')
for _i, _w in zip([50, 55, 59, 63, 66, 70, 73, 74, 76, 78, 96, 101, 104, 105, 106, 109, 112, 113, 117, 121, 123, 124, 125, 126, 129, 130, 140, 142, 145, 146, 149, 156, 159, 160, 162, 164, 166, 180, 182, 185, 193, 194, 196, 205, 207, 208, 350, 356, 402, 403, 404, 406, 407, 408, 409, 410, 411, 412, 413, 414, 415], [0.005168, 0.003695, 0.003805, 0.004418, 0.005355, 0.01763, 0.01457, 0.0039, 0.002109, 0.01279, 0.08639, 0.0323, 0.101, 0.03006, 0.08612, 0.02965, 0.03078, 0.005177, 0.03273, 0.05097, 0.046, 0.08502, 0.03467, 0.03383, 0.04706, 0.05211, 0.04676, 0.05819, 0.2062, 1.0, 0.229, 0.2332, 1.0, 0.2098, 0.2313, 0.9893, 0.2399, 0.302, 0.8595, 0.2943, 0.08182, 0.1503, 0.06678, 0.1787, 0.3089, 0.1629, 0.01445, 0.03772, 0.0007667, 0.00226, 0.002873, 0.03334, 0.03269, 0.02008, 0.01555, 0.05259, 0.05192, 0.0498, 0.04623, 0.03332, 0.01409]): _vg.add([_i], _w, 'REPLACE')
_vg = ob_breakerboxcover.vertex_groups.new(name='Bone.013')
for _i, _w in zip([130, 140, 193, 194, 205, 232, 235, 236, 238, 244, 246, 248, 250, 252, 254, 256, 258, 292, 295, 297, 299, 316, 318, 320, 322, 341, 342, 343, 344, 347, 348, 349, 350, 354, 355, 356, 361, 372, 373, 378, 379], [0.1188, 0.0651, 0.04226, 0.002116, 0.01662, 0.06318, 0.544, 0.7437, 0.09399, 0.06492, 0.5357, 0.7485, 0.1099, 0.09567, 0.7449, 0.5425, 0.06322, 0.06757, 0.4823, 0.7278, 0.1603, 0.07427, 0.2385, 0.4633, 0.2329, 0.05346, 0.348, 0.6183, 0.2086, 0.01429, 0.1133, 0.2513, 0.116, 0.0386, 0.08617, 0.05024, 0.007572, 0.02649, 0.03971, 0.149, 0.1853]): _vg.add([_i], _w, 'REPLACE')
_vg = ob_breakerboxcover.vertex_groups.new(name='Bone.014')
for _i, _w in zip([128, 139, 203, 229, 230, 232, 240, 242, 244, 258, 260, 262, 289, 290, 292, 312, 315, 316, 339, 340, 341, 345, 346, 370, 376], [0.09784, 0.0425, 0.02032, 0.07633, 0.693, 0.09314, 0.08703, 0.6929, 0.09602, 0.09511, 0.6937, 0.07617, 0.1301, 0.6592, 0.09295, 0.1981, 0.2455, 0.06249, 0.1858, 0.4952, 0.05404, 0.06735, 0.07369, 0.008848, 0.1466]): _vg.add([_i], _w, 'REPLACE')
_m = ob_breakerboxcover.modifiers.new('Triangulate', 'TRIANGULATE')
_m.quad_method = 'BEAUTY'
_m = ob_breakerboxcover.modifiers.new('Armature', 'ARMATURE')
_m.object = ob_coverdeformation
_m = ob_breakerboxcover.modifiers.new('Smooth by Angle', 'NODES')
_m.node_group = ng_smooth_by_angle
_gi = [s.identifier for s in ng_smooth_by_angle.interface.items_tree if s.item_type == 'SOCKET' and s.in_out == 'INPUT']
_m[_gi[1]] = 1.047  # Angle
_m.use_pin_to_last = True
_m.show_group_selector = False
ob_breakerboxhandle.parent = ob_breakerboxcover
ob_breakerboxhandle.matrix_parent_inverse = Matrix(((1.0, -0.0, -0.0, -0.8994), (-0.0, 1.0, 0.0, 0.6212), (-0.0, -0.0, 1.0, -1.241), (-0.0, 0.0, -0.0, 1.0)))
ob_breakerboxhandle.location = (0.937, 0.3467, 0.9637)
_m = ob_breakerboxhandle.modifiers.new('Smooth by Angle', 'NODES')
_m.node_group = ng_smooth_by_angle
_gi = [s.identifier for s in ng_smooth_by_angle.interface.items_tree if s.item_type == 'SOCKET' and s.in_out == 'INPUT']
_m[_gi[1]] = 1.047  # Angle
_m.use_pin_to_last = True
_m.show_group_selector = False
ob_coverdeformation.location = (0.94, -0.4062, 0.9743)

# ---- collection membership
col_collection.objects.link(ob_breakerbox)
col_collection.objects.link(ob_breakerboxcover)
col_collection.objects.link(ob_breakerboxhandle)
col_collection.objects.link(ob_coverdeformation)

# ---- scene / render settings (as saved in the file)
scene.frame_start = 1; scene.frame_end = 250; scene.frame_set(2)
scene.render.engine = 'BLENDER_EEVEE_NEXT'
bpy.context.view_layer.update()

# ---- added for rendering (the .blend has no active camera and no usable light): camera, sun
cam_auto = bpy.data.cameras.new('AutoCamera')
cam_auto.lens = 50.0
cam_auto.sensor_width = 36.0
cam_auto.clip_end = 1000.0
ob_auto_camera = bpy.data.objects.new('AutoCamera', cam_auto)
scene.collection.objects.link(ob_auto_camera)
ob_auto_camera.location = (3.34635, -3.16999, 3.27474)
ob_auto_camera.rotation_euler = (1.09748, -7.21219e-08, 0.694738)
scene.camera = ob_auto_camera
light_auto_sun = bpy.data.lights.new('AutoSun', 'SUN')
light_auto_sun.energy = 3.0
light_auto_sun.angle = 0.0523599
ob_auto_sun = bpy.data.objects.new('AutoSun', light_auto_sun)
scene.collection.objects.link(ob_auto_sun)
ob_auto_sun.rotation_euler = (0.872665, 0.174533, 0.523599)
bpy.context.view_layer.update()
